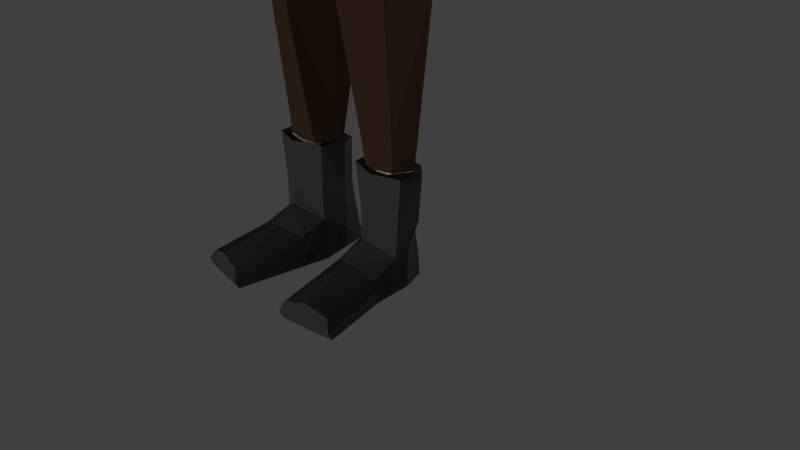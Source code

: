 # Source: tentara_belanda_6.blend  (saved by Blender 2.79.0; exported with 4.5.12 LTS)
import bpy
from mathutils import Matrix  # noqa: F401  (used for matrix-valued properties, if any)

bpy.ops.wm.read_factory_settings(use_empty=True)
scene = bpy.context.scene
scene.name = 'Scene'

# ---- collections
col_collection_1 = bpy.data.collections.new('Collection 1'); scene.collection.children.link(col_collection_1)

# ---- materials (node trees are filled in below, after node groups)
mat_material_012 = bpy.data.materials.new('Material.012')
mat_material_012.alpha_threshold = 0.0
mat_material_012.use_transparent_shadow = False
mat_material_012.roughness = 0.5
mat_material_013 = bpy.data.materials.new('Material.013')
mat_material_013.alpha_threshold = 0.0
mat_material_013.use_transparent_shadow = False
mat_material_013.diffuse_color = (0.5705, 0.2007, 0.0689, 1.0)
mat_material_013.roughness = 0.5
mat_material_003 = bpy.data.materials.new('Material.003')
mat_material_003.alpha_threshold = 0.0
mat_material_003.use_transparent_shadow = False
mat_material_003.diffuse_color = (0.07658, 0.06588, 0.03207, 1.0)
mat_material_003.roughness = 0.5
mat_material_011 = bpy.data.materials.new('Material.011')
mat_material_011.alpha_threshold = 0.0
mat_material_011.use_transparent_shadow = False
mat_material_011.diffuse_color = (0.02539, 0.02539, 0.02539, 1.0)
mat_material_011.roughness = 0.5
mat_material_001 = bpy.data.materials.new('Material.001')
mat_material_001.alpha_threshold = 0.0
mat_material_001.use_transparent_shadow = False
mat_material_001.diffuse_color = (1.0, 0.3888, 0.0762, 1.0)
mat_material_001.roughness = 0.5
mat_cream = bpy.data.materials.new('cream')
mat_cream.alpha_threshold = 0.0
mat_cream.use_transparent_shadow = False
mat_cream.diffuse_color = (1.0, 0.8051, 0.513, 1.0)
mat_cream.roughness = 0.5
mat_material_002 = bpy.data.materials.new('Material.002')
mat_material_002.alpha_threshold = 0.0
mat_material_002.use_transparent_shadow = False
mat_material_002.diffuse_color = (0.0578, 0.0578, 0.0578, 1.0)
mat_material_002.specular_color = (0.03522, 0.03522, 0.03522)
mat_material_002.roughness = 0.5
mat_material_006 = bpy.data.materials.new('Material.006')
mat_material_006.alpha_threshold = 0.0
mat_material_006.use_transparent_shadow = False
mat_material_006.diffuse_color = (0.3712, 0.2789, 0.1119, 1.0)
mat_material_006.roughness = 0.5
mat_material_004 = bpy.data.materials.new('Material.004')
mat_material_004.alpha_threshold = 0.0
mat_material_004.use_transparent_shadow = False
mat_material_004.diffuse_color = (0.05613, 0.02843, 0.016, 1.0)
mat_material_004.roughness = 0.5
mat_material_005 = bpy.data.materials.new('Material.005')
mat_material_005.alpha_threshold = 0.0
mat_material_005.use_transparent_shadow = False
mat_material_005.diffuse_color = (0.01002, 0.01002, 0.01002, 1.0)
mat_material_005.roughness = 0.5
mat_material_008 = bpy.data.materials.new('Material.008')
mat_material_008.alpha_threshold = 0.0
mat_material_008.use_transparent_shadow = False
mat_material_008.diffuse_color = (0.7743, 0.5777, 0.2253, 1.0)
mat_material_008.roughness = 0.5
mat_material_007 = bpy.data.materials.new('Material.007')
mat_material_007.alpha_threshold = 0.0
mat_material_007.use_transparent_shadow = False
mat_material_007.diffuse_color = (0.2016, 0.1559, 0.07036, 1.0)
mat_material_007.roughness = 0.5
mat_material_010 = bpy.data.materials.new('Material.010')
mat_material_010.alpha_threshold = 0.0
mat_material_010.use_transparent_shadow = False
mat_material_010.diffuse_color = (0.214, 0.1328, 0.07318, 1.0)
mat_material_010.roughness = 0.5
mat_material_009 = bpy.data.materials.new('Material.009')
mat_material_009.alpha_threshold = 0.0
mat_material_009.use_transparent_shadow = False
mat_material_009.roughness = 0.5

# ---- material node trees

# ---- world
world_world = bpy.data.worlds.new('World'); scene.world = world_world
world_world.color = (0.05088, 0.05088, 0.05088)
world_world.use_sun_shadow = False
world_world.sun_shadow_jitter_overblur = 0.0
world_world.cycles.sampling_method = 'MANUAL'

# ---- cameras
cam_camera = bpy.data.cameras.new('Camera')
cam_camera.clip_end = 100.0
cam_camera.lens = 35.0
cam_camera.sensor_width = 32.0
cam_camera.sensor_height = 18.0
cam_camera.ortho_scale = 7.314
cam_camera.dof.focus_distance = 0.0
cam_camera.dof.aperture_fstop = 128.0

# ---- lights
light_sun_001 = bpy.data.lights.new('Sun.001', 'SUN')
light_sun_001.transmission_factor = 0.0
light_sun_001.angle = 0.1993
light_sun_001.energy = 1.0
light_sun_001.shadow_buffer_clip_start = 0.5
light_sun_001.shadow_soft_size = 0.1
light_sun_001.shadow_cascade_max_distance = 1000.0
light_sun = bpy.data.lights.new('Sun', 'SUN')
light_sun.transmission_factor = 0.0
light_sun.angle = 0.1993
light_sun.energy = 1.0
light_sun.shadow_buffer_clip_start = 0.5
light_sun.shadow_soft_size = 0.1
light_sun.shadow_cascade_max_distance = 1000.0
light_lamp = bpy.data.lights.new('Lamp', 'POINT')
light_lamp.transmission_factor = 0.0
light_lamp.cutoff_distance = 30.0
light_lamp.energy = 100.0
light_lamp.shadow_buffer_clip_start = 1.001
light_lamp.shadow_soft_size = 0.1
light_lamp.shadow_maximum_resolution = 0.006
light_lamp.use_absolute_resolution = True

# ---- meshes
me_cube_002 = bpy.data.meshes.new('Cube.002')
me_cube_002.from_pydata([(0.15, 0.09113, -0.9383), (0.645, 0.1541, -2.407), (0.01831, 0.1001, -1.043), (0.04801, 0.1541, -2.401), (0.2447, 0.1163, -1.272), (0.002599, 0.1163, -1.323), (0.1059, 0.1045, -0.8783), (0.009019, 0.1045, -0.9548), (-0.0254, 0.0952, -0.5611), (-0.1111, 0.0952, -0.6168), (-0.03847, 0.1114, -0.4072), (-0.1976, 0.07248, -0.556), (-0.0944, 0.04518, 1.297), (-0.2425, 0.06971, 1.286), (-0.1351, 0.04586, 2.622), (-0.233, 0.06059, 2.617), (-0.1377, 0.04126, 3.042), (-0.229, 0.0453, 3.039), (-0.1829, 0.03879, 3.913), (-0.2541, 0.03952, 3.91), (-0.1816, 0.02012, 3.928), (-0.2468, 0.02012, 3.927), (-0.1901, 0.02012, 4.449), (-0.2553, 0.02012, 4.448), (0.09142, 0.0895, -0.9774), (0.3576, 0.1323, -2.404), (0.117, 0.1049, -1.265), (0.05772, 0.09637, -0.9154), (-0.05777, 0.08961, -0.572), (-0.1259, 0.1173, -0.4066), (-0.1526, 0.07757, 1.289), (-0.1757, 0.06373, 2.62), (-0.1839, 0.06167, 3.04), (-0.2142, 0.03687, 3.928), (-0.214, 0.04971, 3.912), (-0.2227, 0.03687, 4.448), (-0.2097, 0.06759, 0.6022), (-0.0515, 0.07959, 0.548), (-0.1563, 0.1087, 0.5753), (-0.2448, 0.07005, 0.6429), (-0.1449, 0.08548, 0.6472), (-0.07339, 0.07115, 0.6432), (-0.2298, 0.02059, -0.5761), (-0.2182, 0.02905, 0.6106), (-0.2766, 0.04371, 0.6451), (-0.2701, 0.04017, -0.5753), (-0.251, 0.0443, 0.6029), (-0.2443, 0.03121, -0.5868), (-0.2701, 0.03197, -0.5857), (-0.223, 0.008491, -0.5708), (-0.295, 0.02805, -0.5761), (-0.2782, 0.02986, 0.6055), (-0.2283, 0.01957, -0.588), (-0.2871, 0.02133, -0.5856), (-0.213, 0.03039, -0.5916), (-0.3055, 0.02988, -0.5895), (-0.2406, 0.05013, -0.5906), (-0.2809, 0.05211, -0.5895), (-0.2145, 0.0407, -0.6083), (-0.305, 0.04087, -0.6069), (-0.2421, 0.05605, -0.6068), (-0.2807, 0.05821, -0.6064), (-0.2443, 0.02341, -0.576), (-0.2695, 0.0281, -0.5777), (-0.2281, 0.01441, -0.5775), (-0.2874, 0.01909, -0.5771), (-0.1494, 0.08366, -0.5946), (-0.2622, 0.03954, -0.1216), (-0.2274, 0.02281, -0.1235), (-0.2862, 0.02737, -0.1226), (-0.2884, 0.02754, -0.2341), (-0.2642, 0.03971, -0.2343), (-0.228, 0.02223, -0.2328), (-0.2929, 0.03134, -0.2346), (-0.2908, 0.03123, -0.1204), (-0.2639, 0.04451, -0.1219), (-0.2412, 0.03627, -0.1211), (-0.2656, 0.04454, -0.2349), (-0.2422, 0.03601, -0.2337), (-0.2908, 0.02718, -0.3764), (-0.2667, 0.03915, -0.3783), (-0.229, 0.02082, -0.3787), (-0.2697, 0.03938, -0.5482), (-0.2941, 0.02744, -0.5491), (-0.2299, 0.02002, -0.5476), (-0.2981, 0.03377, -0.5462), (-0.2948, 0.03359, -0.3776), (-0.2253, 0.0287, -0.3793), (-0.2658, 0.04768, -0.378), (-0.2689, 0.04791, -0.5478), (-0.2262, 0.02789, -0.5482), (-0.2803, 0.02702, 0.2514), (-0.2566, 0.03923, 0.2524), (-0.2247, 0.02396, 0.2499), (-0.2839, 0.03016, 0.2525), (-0.2563, 0.0446, 0.2528), (-0.2208, 0.02795, 0.2511), (-0.2133, 0.0473, 0.6058), (-0.2808, 0.03784, 0.6066), (-0.2476, 0.05358, 0.6044), (-0.02637, 0.02387, 0.5365), (-0.0134, 0.02387, -0.4062), (-0.01514, 0.02387, -0.2072), (0.03751, 0.01177, -0.4146), (0.102, 0.01233, -0.3821), (0.1127, 0.01319, -0.2862), (0.06853, 0.01622, -0.2269), (0.0007925, 0.01851, -0.2041), (-0.008343, 0.02168, -0.2063), (-0.01417, 0.02387, -0.2976), (0.08195, 0.01561, -0.3489), (0.09927, 0.005391, -0.3378), (0.05113, 0.01931, -0.3508), (0.01377, 0.02055, -0.3417), (-0.2373, 0.06479, 1.881), (-0.244, 0.06993, 0.8789), (-0.1545, 0.07169, 1.874), (-0.1476, 0.0827, 0.8731), (-0.1982, 0.07702, 0.8483), (-0.2015, 0.06763, 1.885), (-0.1809, 0.07103, 1.276), (-0.2207, 0.06555, 1.273), (-0.2217, 0.0657, 0.989), (-0.2161, 0.06124, 1.778), (-0.1774, 0.07461, 0.9852), (-0.1813, 0.06606, 1.773), (-0.1986, 0.07064, 0.9525), (-0.1994, 0.06322, 1.809), (-0.1182, 0.0229, 2.622), (-0.07689, 0.03042, 1.296), (-0.2567, 0.03031, 2.617), (-0.2697, 0.03179, 1.289), (-0.07821, 0.06518, 0.7933), (-0.05828, 0.02891, 0.8552), (-0.2901, 0.02445, 1.296), (-0.2867, 0.02376, 2.613), (0.15, -0.09116, -0.9383), (0.645, -0.1541, -2.407), (0.01831, -0.1001, -1.043), (0.04801, -0.1541, -2.401), (0.1997, -1.508e-05, -0.8863), (0.7063, -1.493e-05, -2.408), (-0.03923, -1.502e-05, -1.042), (0.009008, -1.484e-05, -2.4), (0.2447, -0.1163, -1.272), (0.002599, -0.1163, -1.323), (-0.04899, -1.496e-05, -1.323), (0.2827, -1.502e-05, -1.238), (0.1059, -0.1046, -0.8783), (0.009019, -0.1046, -0.9548), (0.1629, -1.508e-05, -0.832), (-0.04713, -1.502e-05, -0.9707), (-0.0254, -0.09523, -0.5611), (-0.1111, -0.09523, -0.6168), (0.02818, -1.508e-05, -0.5275), (-0.1577, -1.505e-05, -0.6164), (-0.03847, -0.1114, -0.4072), (-0.1976, -0.07251, -0.556), (-0.009615, -1.511e-05, -0.4109), (-0.2199, -1.505e-05, -0.568), (-0.0944, -0.04521, 1.297), (-0.2425, -0.06975, 1.286), (-0.0408, -1.532e-05, 1.296), (-0.2924, -1.529e-05, 1.291), (-0.1351, -0.0459, 2.622), (-0.233, -0.06062, 2.617), (-0.1014, -1.55e-05, 2.621), (-0.2805, -1.547e-05, 2.618), (-0.1377, -0.04129, 3.042), (-0.229, -0.04533, 3.039), (-0.1139, -1.556e-05, 3.042), (-0.2693, -1.553e-05, 3.039), (-0.1829, -0.03882, 3.913), (-0.2541, -0.03955, 3.91), (-0.164, -1.568e-05, 3.913), (-0.2706, -1.565e-05, 3.91), (-0.1816, -0.02015, 3.928), (-0.2468, -0.02015, 3.927), (-0.1816, -1.568e-05, 3.928), (-0.2468, -1.565e-05, 3.927), (-0.1901, -0.02015, 4.449), (-0.2553, -0.02015, 4.448), (-0.1901, -1.574e-05, 4.449), (-0.2553, -1.574e-05, 4.448), (0.09142, -0.08954, -0.9774), (0.3576, -0.1323, -2.404), (0.3576, -1.49e-05, -2.404), (0.117, -0.1049, -1.265), (0.05772, -0.0964, -0.9154), (-0.05777, -0.08964, -0.572), (-0.1259, -0.1173, -0.4066), (-0.1526, -0.0776, 1.289), (-0.1757, -0.06376, 2.62), (-0.1839, -0.0617, 3.04), (-0.2142, -0.0369, 3.928), (-0.214, -0.04974, 3.912), (-0.2227, -0.0369, 4.448), (-0.2227, -1.574e-05, 4.448), (-0.02247, -1.523e-05, 0.5252), (-0.2097, -0.06762, 0.6022), (-0.0515, -0.07962, 0.548), (-0.1563, -0.1087, 0.5753), (-0.2448, -0.07008, 0.6429), (-0.2919, -1.52e-05, 0.6467), (-0.1449, -0.08551, 0.6472), (-0.02681, -1.526e-05, 0.636), (-0.07339, -0.07118, 0.6432), (-0.2298, -0.02062, -0.5761), (-0.2182, -0.02908, 0.6106), (-0.2766, -0.04374, 0.6451), (-0.2701, -0.0402, -0.5753), (-0.311, -1.502e-05, -0.5765), (-0.2848, -1.52e-05, 0.6105), (-0.251, -0.04433, 0.6029), (-0.2443, -0.03124, -0.5868), (-0.2311, -1.505e-05, -0.5878), (-0.2701, -0.032, -0.5857), (-0.2949, -1.502e-05, -0.5859), (-0.223, -0.008522, -0.5708), (-0.295, -0.02808, -0.5761), (-0.2782, -0.02989, 0.6055), (-0.2283, -0.0196, -0.588), (-0.2871, -0.02136, -0.5856), (-0.213, -0.03042, -0.5916), (-0.2036, -1.505e-05, -0.5929), (-0.3055, -0.02991, -0.5895), (-0.3218, -1.502e-05, -0.5909), (-0.2406, -0.05016, -0.5906), (-0.2809, -0.05214, -0.5895), (-0.2145, -0.04073, -0.6083), (-0.2032, -1.505e-05, -0.6075), (-0.305, -0.0409, -0.6069), (-0.3217, -1.502e-05, -0.6059), (-0.2421, -0.05608, -0.6068), (-0.2807, -0.05824, -0.6064), (-0.2257, -1.505e-05, -0.5756), (-0.2443, -0.02344, -0.576), (-0.2695, -0.02813, -0.5777), (-0.2949, -1.505e-05, -0.578), (-0.2281, -0.01444, -0.5775), (-0.2874, -0.01912, -0.5771), (-0.1494, -0.08369, -0.5946), (-0.297, -1.511e-05, -0.1221), (-0.2622, -0.03957, -0.1216), (-0.2274, -0.02284, -0.1235), (-0.2862, -0.0274, -0.1226), (-0.3006, -1.508e-05, -0.2339), (-0.2884, -0.02757, -0.2341), (-0.2642, -0.03974, -0.2343), (-0.228, -0.02226, -0.2328), (-0.3063, -1.508e-05, -0.2355), (-0.3037, -1.511e-05, -0.1228), (-0.2929, -0.03137, -0.2346), (-0.2908, -0.03126, -0.1204), (-0.2639, -0.04454, -0.1219), (-0.2412, -0.0363, -0.1211), (-0.2656, -0.04457, -0.2349), (-0.2422, -0.03604, -0.2337), (-0.2908, -0.02721, -0.3764), (-0.3044, -1.508e-05, -0.3763), (-0.2667, -0.03918, -0.3783), (-0.229, -0.02085, -0.3787), (-0.3096, -1.505e-05, -0.5471), (-0.2697, -0.03941, -0.5482), (-0.2941, -0.02747, -0.5491), (-0.2299, -0.02005, -0.5476), (-0.2981, -0.0338, -0.5462), (-0.2948, -0.03362, -0.3776), (-0.3152, -1.505e-05, -0.5429), (-0.31, -1.508e-05, -0.3761), (-0.2253, -0.02873, -0.3793), (-0.2658, -0.04771, -0.378), (-0.2689, -0.04794, -0.5478), (-0.2262, -0.02792, -0.5482), (-0.2882, -1.514e-05, 0.2532), (-0.2803, -0.02705, 0.2514), (-0.2566, -0.03926, 0.2524), (-0.2247, -0.02399, 0.2499), (-0.2931, -1.514e-05, 0.2548), (-0.2839, -0.03019, 0.2525), (-0.2563, -0.04463, 0.2528), (-0.2208, -0.02798, 0.2511), (-0.2133, -0.04733, 0.6058), (-0.2922, -1.52e-05, 0.6103), (-0.2808, -0.03787, 0.6066), (-0.2476, -0.05361, 0.6044), (-0.02637, -0.0239, 0.5365), (-0.0134, -0.0239, -0.4062), (-0.01134, -1.514e-05, -0.2058), (-0.01514, -0.0239, -0.2072), (0.04077, -1.511e-05, -0.4182), (0.03751, -0.0118, -0.4146), (0.1059, -1.514e-05, -0.3821), (0.102, -0.01236, -0.3821), (0.1165, -1.514e-05, -0.2862), (0.1127, -0.01322, -0.2862), (0.07236, -1.514e-05, -0.227), (0.06853, -0.01625, -0.2269), (0.005403, -1.514e-05, -0.2024), (0.0007925, -0.01854, -0.2041), (-0.004486, -1.514e-05, -0.2038), (-0.008343, -0.02171, -0.2063), (-0.0105, -1.511e-05, -0.3106), (-0.01417, -0.0239, -0.2976), (0.08581, -1.514e-05, -0.3499), (0.08195, -0.01564, -0.3489), (0.1023, -1.514e-05, -0.3355), (0.09927, -0.005421, -0.3378), (0.04963, -1.511e-05, -0.3527), (0.05113, -0.01934, -0.3508), (0.01376, -1.511e-05, -0.3433), (0.01377, -0.02058, -0.3417), (-0.2373, -0.06482, 1.881), (-0.244, -0.06996, 0.8789), (-0.1545, -0.07172, 1.874), (-0.1476, -0.08273, 0.8731), (-0.1982, -0.07705, 0.8483), (-0.2015, -0.06766, 1.885), (-0.1809, -0.07106, 1.276), (-0.2207, -0.06558, 1.273), (-0.2217, -0.06573, 0.989), (-0.2161, -0.06127, 1.778), (-0.1774, -0.07464, 0.9852), (-0.1813, -0.06609, 1.773), (-0.1986, -0.07067, 0.9525), (-0.1994, -0.06325, 1.809), (-0.1182, -0.02293, 2.622), (-0.07689, -0.03045, 1.296), (-0.2567, -0.03034, 2.617), (-0.2697, -0.03182, 1.289), (-0.07821, -0.06522, 0.7933), (-0.05828, -0.02894, 0.8552), (-0.2901, -0.02448, 1.296), (-0.3007, -1.529e-05, 1.297), (-0.2867, -0.02379, 2.613), (-0.2978, -1.547e-05, 2.613)], [], [(186, 143, 3), (186, 3, 25), (26, 4, 1), (26, 1, 25), (2, 142, 151), (2, 151, 7), (5, 3, 143), (5, 143, 146), (4, 147, 141), (4, 141, 1), (0, 140, 147), (0, 147, 4), (2, 5, 146), (2, 146, 142), (24, 0, 4), (24, 4, 26), (150, 6, 8), (150, 8, 154), (24, 2, 7), (24, 7, 27), (140, 0, 6), (140, 6, 150), (158, 154, 8), (8, 10, 101), (8, 101, 158), (7, 151, 155), (7, 155, 9), (27, 7, 9), (27, 9, 28), (117, 40, 39), (39, 115, 118), (39, 118, 117), (66, 9, 155), (155, 159, 49), (49, 42, 66), (155, 49, 66), (29, 28, 9), (9, 66, 11), (9, 11, 29), (114, 13, 131), (131, 130, 15), (131, 15, 114), (205, 41, 132), (133, 129, 162), (205, 132, 133), (205, 133, 162), (115, 39, 44), (44, 203, 163), (163, 131, 13), (13, 115, 44), (44, 163, 13), (17, 15, 130), (130, 167, 171), (130, 171, 17), (116, 30, 120), (116, 120, 125), (162, 129, 128), (162, 128, 166), (170, 16, 18), (170, 18, 174), (31, 15, 17), (31, 17, 32), (170, 166, 128), (128, 14, 16), (128, 16, 170), (174, 18, 20), (174, 20, 178), (17, 171, 175), (17, 175, 19), (32, 17, 19), (32, 19, 34), (178, 20, 22), (178, 22, 182), (19, 175, 179), (19, 179, 21), (34, 19, 21), (34, 21, 33), (35, 23, 183), (35, 183, 197), (21, 179, 183), (21, 183, 23), (33, 21, 23), (33, 23, 35), (20, 33, 35), (20, 35, 22), (22, 35, 197), (22, 197, 182), (18, 34, 33), (18, 33, 20), (16, 32, 34), (16, 34, 18), (14, 31, 32), (14, 32, 16), (14, 12, 30), (116, 31, 14), (30, 116, 14), (8, 28, 29), (8, 29, 10), (132, 41, 40), (117, 30, 12), (132, 40, 117), (117, 12, 132), (6, 27, 28), (6, 28, 8), (0, 24, 27), (0, 27, 6), (2, 24, 26), (2, 26, 5), (5, 26, 25), (5, 25, 3), (141, 186, 25), (141, 25, 1), (10, 29, 38), (10, 38, 37), (36, 11, 42), (42, 84, 81), (42, 81, 72), (97, 36, 42), (96, 43, 97), (68, 93, 96), (42, 72, 68), (96, 97, 42), (42, 68, 96), (302, 109, 102), (302, 102, 288), (29, 11, 36), (29, 36, 38), (37, 38, 40), (37, 40, 41), (283, 203, 44), (283, 44, 98), (205, 198, 100), (100, 37, 41), (100, 41, 205), (38, 36, 39), (38, 39, 40), (93, 68, 67), (93, 67, 92), (91, 69, 242), (91, 242, 274), (99, 46, 51), (99, 51, 98), (63, 62, 47), (63, 47, 48), (48, 47, 56), (48, 56, 57), (65, 63, 48), (65, 48, 53), (64, 235, 215), (64, 215, 52), (62, 64, 52), (62, 52, 47), (238, 65, 53), (238, 53, 217), (53, 48, 57), (53, 57, 55), (97, 99, 39), (97, 39, 36), (92, 67, 69), (92, 69, 91), (57, 56, 60), (57, 60, 61), (56, 54, 58), (56, 58, 60), (52, 215, 224), (52, 224, 54), (47, 52, 54), (47, 54, 56), (217, 53, 55), (217, 55, 226), (58, 230, 232), (58, 232, 59), (60, 58, 59), (60, 59, 61), (54, 224, 230), (54, 230, 58), (55, 57, 61), (55, 61, 59), (226, 55, 59), (226, 59, 232), (211, 50, 65), (211, 65, 238), (42, 49, 64), (42, 64, 62), (49, 159, 235), (49, 235, 64), (50, 45, 63), (50, 63, 65), (45, 42, 62), (45, 62, 63), (66, 42, 11), (74, 75, 77), (74, 77, 73), (68, 72, 78), (68, 78, 76), (71, 70, 73), (71, 73, 77), (242, 69, 74), (242, 74, 251), (71, 72, 81), (71, 81, 80), (70, 71, 80), (70, 80, 79), (246, 70, 79), (246, 79, 259), (251, 74, 73), (251, 73, 250), (75, 76, 78), (75, 78, 77), (67, 68, 76), (67, 76, 75), (69, 67, 75), (69, 75, 74), (70, 246, 250), (70, 250, 73), (72, 71, 77), (72, 77, 78), (80, 81, 87), (80, 87, 88), (82, 83, 85), (82, 85, 89), (84, 82, 89), (84, 89, 90), (83, 82, 45), (83, 45, 50), (262, 83, 50), (262, 50, 211), (82, 84, 42), (82, 42, 45), (269, 86, 85), (269, 85, 268), (88, 87, 90), (88, 90, 89), (86, 88, 89), (86, 89, 85), (83, 262, 268), (83, 268, 85), (81, 84, 90), (81, 90, 87), (79, 80, 88), (79, 88, 86), (259, 79, 86), (259, 86, 269), (95, 92, 91), (95, 91, 94), (94, 91, 274), (94, 274, 278), (96, 93, 92), (96, 92, 95), (43, 96, 95), (43, 95, 46), (51, 94, 278), (51, 278, 212), (46, 95, 94), (46, 94, 51), (43, 46, 99), (43, 99, 97), (39, 99, 98), (39, 98, 44), (212, 283, 98), (212, 98, 51), (101, 158, 290), (101, 290, 103), (37, 100, 102), (102, 109, 101), (101, 10, 37), (102, 101, 37), (288, 102, 100), (288, 100, 198), (103, 290, 292), (103, 292, 104), (104, 292, 294), (104, 294, 105), (105, 294, 296), (105, 296, 106), (106, 296, 298), (106, 298, 107), (107, 298, 300), (107, 300, 108), (102, 108, 300), (102, 300, 288), (158, 101, 109), (158, 109, 302), (308, 112, 110), (308, 110, 304), (304, 110, 111), (304, 111, 306), (310, 113, 112), (310, 112, 308), (302, 109, 113), (302, 113, 310), (118, 115, 122), (118, 122, 126), (31, 116, 119), (119, 114, 15), (119, 15, 31), (125, 120, 121), (121, 123, 127), (121, 127, 125), (120, 124, 126), (126, 122, 121), (126, 121, 120), (114, 119, 127), (114, 127, 123), (13, 114, 123), (13, 123, 121), (117, 118, 126), (117, 126, 124), (30, 117, 124), (30, 124, 120), (115, 13, 121), (115, 121, 122), (119, 116, 125), (119, 125, 127), (129, 133, 132), (129, 132, 12), (128, 129, 12), (128, 12, 14), (167, 130, 135), (167, 135, 335), (135, 134, 333), (135, 333, 335), (130, 131, 134), (130, 134, 135), (131, 163, 333), (131, 333, 134), (186, 185, 139), (186, 139, 143), (187, 185, 137), (187, 137, 144), (138, 149, 151), (138, 151, 142), (145, 146, 143), (145, 143, 139), (144, 137, 141), (144, 141, 147), (136, 144, 147), (136, 147, 140), (138, 142, 146), (138, 146, 145), (184, 187, 144), (184, 144, 136), (150, 154, 152), (150, 152, 148), (184, 188, 149), (184, 149, 138), (140, 150, 148), (140, 148, 136), (152, 154, 158), (287, 156, 152), (158, 287, 152), (149, 153, 155), (149, 155, 151), (188, 189, 153), (188, 153, 149), (202, 204, 315), (316, 313, 202), (315, 316, 202), (155, 153, 241), (241, 207, 218), (218, 159, 155), (241, 218, 155), (153, 189, 190), (190, 157, 241), (190, 241, 153), (329, 161, 312), (312, 165, 328), (312, 328, 329), (205, 162, 327), (331, 330, 206), (205, 327, 331), (205, 331, 206), (209, 202, 313), (313, 161, 329), (329, 163, 203), (203, 209, 313), (313, 329, 203), (328, 165, 169), (169, 171, 167), (169, 167, 328), (314, 323, 318), (314, 318, 191), (162, 166, 326), (162, 326, 327), (170, 174, 172), (170, 172, 168), (192, 193, 169), (192, 169, 165), (326, 166, 170), (170, 168, 164), (170, 164, 326), (174, 178, 176), (174, 176, 172), (169, 173, 175), (169, 175, 171), (193, 195, 173), (193, 173, 169), (178, 182, 180), (178, 180, 176), (173, 177, 179), (173, 179, 175), (195, 194, 177), (195, 177, 173), (196, 197, 183), (196, 183, 181), (177, 181, 183), (177, 183, 179), (194, 196, 181), (194, 181, 177), (176, 180, 196), (176, 196, 194), (180, 182, 197), (180, 197, 196), (172, 176, 194), (172, 194, 195), (168, 172, 195), (168, 195, 193), (164, 168, 193), (164, 193, 192), (191, 160, 164), (164, 192, 314), (164, 314, 191), (152, 156, 190), (152, 190, 189), (204, 206, 330), (330, 160, 191), (315, 204, 330), (330, 191, 315), (148, 152, 189), (148, 189, 188), (136, 148, 188), (136, 188, 184), (138, 145, 187), (138, 187, 184), (145, 139, 185), (145, 185, 187), (141, 137, 185), (141, 185, 186), (156, 200, 201), (156, 201, 190), (207, 157, 199), (282, 208, 281), (207, 199, 282), (261, 265, 207), (249, 261, 207), (207, 282, 281), (281, 277, 244), (244, 249, 207), (281, 244, 207), (302, 288, 289), (302, 289, 303), (190, 201, 199), (190, 199, 157), (200, 206, 204), (200, 204, 201), (283, 284, 209), (283, 209, 203), (286, 198, 205), (205, 206, 200), (205, 200, 286), (201, 204, 202), (201, 202, 199), (277, 276, 243), (277, 243, 244), (275, 274, 242), (275, 242, 245), (285, 284, 220), (285, 220, 213), (237, 216, 214), (237, 214, 236), (216, 228, 227), (216, 227, 214), (240, 222, 216), (240, 216, 237), (239, 221, 215), (239, 215, 235), (236, 214, 221), (236, 221, 239), (238, 217, 222), (238, 222, 240), (222, 225, 228), (222, 228, 216), (282, 199, 202), (282, 202, 285), (276, 275, 245), (276, 245, 243), (228, 234, 233), (228, 233, 227), (227, 233, 229), (227, 229, 223), (221, 223, 224), (221, 224, 215), (214, 227, 223), (214, 223, 221), (217, 226, 225), (217, 225, 222), (229, 231, 232), (229, 232, 230), (233, 234, 231), (233, 231, 229), (223, 229, 230), (223, 230, 224), (225, 231, 234), (225, 234, 228), (226, 232, 231), (226, 231, 225), (211, 238, 240), (211, 240, 219), (207, 236, 239), (207, 239, 218), (218, 239, 235), (218, 235, 159), (219, 240, 237), (219, 237, 210), (210, 237, 236), (210, 236, 207), (241, 157, 207), (253, 252, 256), (253, 256, 254), (244, 255, 257), (244, 257, 249), (248, 256, 252), (248, 252, 247), (242, 251, 253), (242, 253, 245), (248, 260, 261), (248, 261, 249), (247, 258, 260), (247, 260, 248), (246, 259, 258), (246, 258, 247), (251, 250, 252), (251, 252, 253), (254, 256, 257), (254, 257, 255), (243, 254, 255), (243, 255, 244), (245, 253, 254), (245, 254, 243), (247, 252, 250), (247, 250, 246), (249, 257, 256), (249, 256, 248), (260, 271, 270), (260, 270, 261), (263, 272, 266), (263, 266, 264), (265, 273, 272), (265, 272, 263), (264, 219, 210), (264, 210, 263), (262, 211, 219), (262, 219, 264), (263, 210, 207), (263, 207, 265), (269, 268, 266), (269, 266, 267), (271, 272, 273), (271, 273, 270), (267, 266, 272), (267, 272, 271), (264, 266, 268), (264, 268, 262), (261, 270, 273), (261, 273, 265), (258, 267, 271), (258, 271, 260), (259, 269, 267), (259, 267, 258), (280, 279, 275), (280, 275, 276), (279, 278, 274), (279, 274, 275), (281, 280, 276), (281, 276, 277), (208, 213, 280), (208, 280, 281), (220, 212, 278), (220, 278, 279), (213, 220, 279), (213, 279, 280), (208, 282, 285), (208, 285, 213), (202, 209, 284), (202, 284, 285), (212, 220, 284), (212, 284, 283), (287, 291, 290), (287, 290, 158), (289, 286, 200), (200, 156, 287), (287, 303, 289), (200, 287, 289), (288, 198, 286), (288, 286, 289), (291, 293, 292), (291, 292, 290), (293, 295, 294), (293, 294, 292), (295, 297, 296), (295, 296, 294), (297, 299, 298), (297, 298, 296), (299, 301, 300), (299, 300, 298), (289, 288, 300), (289, 300, 301), (158, 302, 303), (158, 303, 287), (308, 304, 305), (308, 305, 309), (304, 306, 307), (304, 307, 305), (310, 308, 309), (310, 309, 311), (302, 310, 311), (302, 311, 303), (316, 324, 320), (316, 320, 313), (317, 314, 192), (192, 165, 312), (192, 312, 317), (319, 318, 323), (323, 325, 321), (323, 321, 319), (324, 322, 318), (318, 319, 320), (318, 320, 324), (312, 321, 325), (312, 325, 317), (161, 319, 321), (161, 321, 312), (315, 322, 324), (315, 324, 316), (191, 318, 322), (191, 322, 315), (313, 320, 319), (313, 319, 161), (317, 325, 323), (317, 323, 314), (327, 160, 330), (327, 330, 331), (326, 164, 160), (326, 160, 327), (167, 335, 334), (167, 334, 328), (334, 335, 333), (334, 333, 332), (328, 334, 332), (328, 332, 329), (329, 332, 333), (329, 333, 163)])
me_cube_002.polygons.foreach_set('material_index', [1, 1, 1, 1, 1, 1, 1, 1, 1, 1, 1, 1, 1, 1, 1, 1, 1, 1, 1, 1, 1, 1, 1, 1, 1, 1, 1, 1, 1, 1, 1, 1, 1, 1, 1, 1, 1, 1, 1, 1, 1, 1, 1, 1, 1, 1, 1, 1, 0, 1, 1, 1, 1, 1, 1, 1, 1, 1, 1, 1, 1, 1, 1, 1, 1, 0, 0, 1, 1, 1, 1, 0, 0, 0, 0, 0, 0, 0, 0, 0, 0, 0, 0, 0, 0, 0, 0, 0, 0, 1, 1, 1, 1, 1, 1, 1, 1, 1, 1, 1, 1, 1, 1, 1, 1, 1, 1, 1, 1, 1, 1, 1, 1, 1, 1, 0, 0, 1, 0, 1, 0, 1, 0, 0, 0, 1, 1, 1, 1, 0, 0, 0, 0, 1, 1, 1, 0, 0, 0, 0, 0, 0, 0, 0, 0, 0, 0, 0, 0, 0, 0, 0, 0, 0, 0, 0, 0, 0, 0, 0, 0, 0, 0, 0, 0, 0, 0, 0, 0, 0, 0, 0, 0, 0, 0, 0, 0, 0, 0, 0, 0, 0, 0, 0, 0, 0, 0, 0, 0, 0, 1, 0, 0, 0, 0, 0, 0, 0, 0, 0, 0, 0, 0, 0, 0, 0, 0, 0, 0, 0, 0, 0, 0, 0, 0, 0, 0, 0, 0, 0, 0, 0, 0, 0, 0, 0, 0, 0, 0, 0, 0, 0, 0, 0, 0, 0, 0, 0, 0, 0, 0, 0, 0, 0, 0, 0, 0, 0, 0, 0, 0, 0, 0, 0, 0, 0, 0, 0, 0, 0, 0, 0, 0, 1, 0, 1, 1, 1, 1, 0, 0, 0, 0, 0, 0, 0, 0, 0, 0, 0, 0, 0, 0, 0, 0, 0, 0, 0, 0, 0, 0, 1, 1, 1, 1, 1, 1, 1, 1, 1, 1, 1, 1, 1, 1, 1, 1, 1, 1, 1, 1, 1, 1, 1, 1, 1, 1, 1, 0, 0, 1, 1, 1, 1, 0, 0, 1, 1, 1, 1, 1, 1, 1, 1, 1, 1, 1, 1, 1, 1, 1, 1, 1, 1, 1, 1, 1, 1, 1, 1, 1, 1, 1, 1, 1, 1, 1, 1, 1, 1, 1, 1, 1, 1, 1, 1, 1, 1, 1, 1, 1, 1, 1, 1, 1, 1, 1, 1, 1, 1, 1, 1, 1, 1, 1, 1, 1, 1, 1, 1, 1, 0, 0, 1, 1, 1, 1, 0, 0, 0, 0, 0, 0, 0, 0, 0, 0, 0, 0, 0, 0, 0, 0, 0, 0, 1, 1, 1, 1, 1, 1, 1, 1, 1, 1, 1, 1, 1, 1, 1, 1, 1, 1, 1, 1, 1, 1, 1, 1, 1, 1, 1, 1, 0, 0, 1, 0, 0, 0, 0, 0, 1, 1, 1, 1, 1, 1, 0, 1, 1, 1, 1, 0, 0, 0, 0, 0, 0, 0, 0, 0, 0, 0, 0, 0, 0, 0, 0, 0, 0, 0, 0, 1, 1, 0, 0, 0, 0, 0, 0, 0, 0, 0, 0, 0, 0, 0, 0, 0, 0, 0, 0, 0, 0, 0, 0, 0, 0, 0, 0, 0, 0, 0, 0, 0, 0, 1, 0, 0, 0, 0, 0, 0, 0, 0, 0, 0, 0, 0, 0, 0, 0, 0, 0, 0, 0, 0, 0, 0, 0, 0, 0, 0, 0, 0, 0, 0, 0, 0, 0, 0, 0, 0, 0, 0, 0, 0, 0, 0, 0, 0, 0, 0, 0, 0, 0, 0, 0, 0, 0, 0, 0, 0, 0, 0, 0, 0, 0, 0, 0, 0, 1, 0, 1, 1, 0, 0, 0, 0, 1, 1, 0, 1, 1, 1, 0, 0, 0, 0, 0, 0, 0, 0, 0, 0, 0, 0, 0, 0, 0, 0, 0, 0, 0, 0, 0, 0, 1, 1, 1, 1, 1, 1, 1, 1, 1, 1, 1, 1, 1, 1, 1, 1, 1, 1, 1, 1, 1, 1, 1, 1, 1, 1, 1, 1, 0, 1, 1, 1, 1, 0, 0])
me_cube_002.materials.append(mat_material_012)
me_cube_002.materials.append(mat_material_013)
me_cube_002.use_remesh_preserve_volume = False
me_cube_002.use_remesh_preserve_attributes = False
me_cube_002.use_mirror_vertex_groups = False
me_cube_002.update()
me_cylinder_001 = bpy.data.meshes.new('Cylinder.001')
me_cylinder_001.from_pydata([(0.8389, -1.959, 7.888), (0.2589, -2.035, 8.434), (-0.02673, -1.972, 8.371), (-0.9688, -1.765, 9.493), (0.264, -2.063, 8.031), (-1.21, -1.683, 9.851), (0.2594, -2.049, 8.034), (-1.181, -2.269, 13.11), (-0.9487, -0.4328, 13.3), (1.416, -0.6491, 12.13), (-0.858, -0.5216, 11.34), (1.508, -1.301, 12.16), (0.4493, -0.4453, 11.26), (-0.5073, -1.835, 13.73), (1.024, -0.3932, 11.67), (-0.5293, -1.307, 13.8), (-0.5193, -0.7366, 13.75), (-0.3548, -0.7843, 10.92), (-0.5355, -2.402, 13.34), (-0.6517, -2.688, 12.86), (-0.6492, -2.745, 12.56), (-1.339, -1.851, 11.57), (-1.015, -1.246, 11.13), (1.493, -1.295, 12.86), (-1.213, -2.424, 12.78), (0.9232, -0.7888, 11.18), (-1.221, -1.863, 13.33), (-1.446, -1.893, 12.85), (-1.198, -2.369, 12.0), (-1.386, -2.059, 11.89), (1.233, -1.454, 11.36), (1.292, -0.7081, 11.54), (-1.173, -0.7489, 13.36), (-1.443, -0.6982, 12.83), (-1.284, -1.296, 13.48), (-1.546, -1.295, 12.86), (-0.9767, -0.7888, 11.18), (-1.286, -1.454, 11.36), (-1.345, -0.7081, 11.54), (-1.469, -0.6491, 12.13), (-1.562, -1.301, 12.16), (-0.5028, -0.4453, 11.26), (0.5781, -0.135, 11.71), (-0.02673, -0.3951, 11.2), (-0.02673, -0.06082, 11.67), (1.162, -0.2722, 12.86), (0.4732, -0.3192, 13.45), (0.6571, -0.002788, 12.88), (-1.078, -0.3932, 11.67), (-0.6316, -0.135, 11.71), (-1.216, -0.2722, 12.86), (-0.5267, -0.3192, 13.45), (1.174, -0.2577, 12.24), (0.6854, 0.003321, 12.29), (-0.02673, -0.2579, 13.54), (-0.02673, 0.05862, 12.9), (-0.7106, -0.002788, 12.88), (-1.228, -0.2577, 12.24), (-0.7389, 0.003321, 12.29), (-0.02673, 0.08703, 12.29), (1.127, -2.269, 13.23), (0.8952, -0.4328, 13.3), (0.8045, -0.5216, 11.34), (0.4538, -1.835, 13.62), (-0.02673, -1.857, 13.82), (0.4758, -1.307, 13.8), (0.4659, -0.7366, 13.74), (-0.02673, -0.6844, 13.86), (0.3014, -0.7843, 10.92), (-0.02673, -0.6528, 10.9), (0.482, -2.402, 13.49), (0.5983, -2.688, 12.97), (-0.02673, -2.438, 13.57), (-0.02673, -2.803, 13.01), (0.5957, -2.745, 12.58), (-0.02673, -2.815, 12.64), (1.286, -1.851, 11.57), (0.9612, -1.246, 11.13), (1.159, -2.424, 12.78), (1.168, -1.863, 13.39), (1.393, -1.893, 12.74), (1.145, -2.369, 12.11), (1.272, -2.165, 11.95), (1.119, -0.7489, 13.48), (1.389, -0.6982, 12.83), (1.231, -1.296, 13.48), (1.255, -2.156, 11.95), (1.217, -1.453, 11.37), (1.27, -1.842, 11.58), (0.5882, -2.726, 12.58), (0.5242, -2.495, 11.49), (0.4659, -1.227, 10.88), (0.2974, -0.7889, 10.94), (0.4306, -1.641, 10.84), (0.8693, -1.725, 11.14), (0.9492, -1.245, 11.15), (0.9118, -0.7933, 11.2), (1.131, -2.355, 12.12), (0.9912, -2.214, 11.57), (0.402, -2.165, 10.98), (0.7383, -2.029, 11.19), (1.196, -1.754, 5.309), (1.091, -0.69, 5.309), (0.5983, -0.6239, 10.15), (0.1452, -2.009, 5.105), (0.145, -0.353, 5.105), (0.4736, -1.738, 10.03), (1.06, -0.636, 6.273), (1.075, -1.729, 6.273), (0.7121, -0.3822, 6.202), (0.2994, -1.982, 5.92), (0.9521, -1.55, 3.497), (0.912, -0.814, 3.497), (0.4258, -1.71, 3.385), (0.3477, -0.6542, 3.385), (0.8203, -1.4, 1.617), (0.7683, -0.9494, 1.602), (0.4469, -1.386, 1.649), (0.4898, -0.9196, 1.604), (0.2443, -0.6285, 4.113), (0.2916, -1.788, 4.113), (1.085, -1.641, 4.288), (1.008, -0.7631, 4.288), (1.444, -1.209, 5.309), (0.3775, -1.603, 10.54), (-0.02325, -1.176, 5.097), (0.7134, -1.182, 10.36), (-0.02325, -1.181, 5.105), (1.268, -1.182, 6.273), (1.219, -1.182, 3.495), (0.1962, -1.182, 3.385), (0.9915, -1.156, 1.649), (0.3799, -1.156, 1.649), (1.35, -1.19, 4.288), (0.0255, -1.208, 4.113), (4.06, -1.472, 6.495), (3.887, -1.687, 6.503), (3.964, -1.163, 6.304), (3.827, -1.132, 6.241), (3.79, -1.921, 6.279), (3.723, -1.409, 6.166), (4.182, -1.515, 6.041), (4.054, -1.901, 6.045), (4.137, -1.134, 5.985), (3.967, -1.089, 5.898), (3.88, -1.829, 5.963), (3.891, -1.455, 5.872), (4.212, -1.607, 5.489), (4.149, -1.862, 5.555), (4.18, -1.35, 5.497), (4.07, -1.314, 5.557), (4.041, -1.808, 5.62), (4.012, -1.555, 5.584), (4.074, -1.614, 5.225), (4.059, -1.778, 5.267), (4.079, -1.449, 5.229), (4.022, -1.432, 5.259), (4.003, -1.755, 5.299), (3.996, -1.591, 5.264), (3.569, -1.241, 6.466), (3.711, -1.642, 6.588), (3.539, -1.41, 6.377), (3.862, -1.437, 6.585), (3.723, -1.263, 6.565), (3.535, -1.598, 6.48), (3.843, -1.796, 6.327), (3.707, -2.025, 6.099), (3.715, -1.564, 6.181), (3.77, -1.776, 6.421), (3.959, -1.912, 6.11), (3.87, -1.829, 6.037), (3.84, -1.623, 5.981), (3.687, -1.551, 6.289), (3.659, -1.727, 6.418), (3.703, -1.76, 6.179), (3.703, -1.858, 6.257), (3.871, -1.968, 6.142), (3.822, -1.915, 6.087), (3.791, -1.791, 6.053), (3.653, -1.725, 6.203), (3.642, -1.816, 6.258), (3.668, -2.038, 6.045), (3.656, -1.93, 6.041), (3.675, -1.971, 6.145), (3.758, -2.032, 6.029), (3.73, -2.013, 5.989), (3.711, -1.933, 5.976), (3.63, -1.889, 6.124), (3.625, -1.956, 6.109), (0.3809, -1.571, 10.36), (0.3424, -0.7381, 10.36), (0.4929, -1.149, 10.45), (0.2792, -0.7594, 10.7), (0.5037, -1.197, 10.62), (0.6424, -1.882, 5.207), (0.6694, -0.5091, 5.207), (0.4876, -1.856, 5.811), (0.8863, -0.5091, 6.237), (0.6771, -1.627, 3.44), (0.6771, -0.7093, 3.44), (0.6258, -1.429, 1.649), (0.6417, -0.9012, 1.604), (0.6773, -0.6835, 4.201), (0.6773, -1.714, 4.201), (1.12, -1.143, 1.641), (0.8441, -0.8862, 1.597), (0.6875, -1.544, 1.641), (1.064, -1.424, 1.641), (0.5932, -0.834, 1.597), (0.3847, -0.8407, 1.597), (0.2271, -1.085, 1.641), (0.289, -1.409, 1.641), (0.3222, -1.38, 0.6526), (0.9579, -1.183, 0.6828), (0.8211, -0.9578, 0.7966), (0.6549, -1.607, 0.8142), (0.9871, -1.429, 0.6427), (0.5682, -0.8333, 0.8476), (0.3882, -0.8297, 0.8537), (0.252, -1.079, 0.8534), (0.9423, -1.188, 0.4705), (0.9324, -1.191, 0.1413), (0.8118, -0.8612, 0.1517), (0.6098, -1.409, 0.1508), (0.9602, -1.434, 0.1526), (0.5734, -0.7695, 0.1534), (0.3537, -0.7312, 0.1618), (0.2713, -1.083, 0.108), (0.2826, -1.371, 0.09545), (0.5969, -1.156, 0.1482), (0.8263, -0.9045, 0.4804), (0.3769, -0.7743, 0.4899), (0.2462, -1.081, 0.4615), (0.27, -1.371, 0.3609), (0.9664, -1.433, 0.4008), (0.6525, -1.893, 0.6142), (1.01, -1.774, 0.4885), (0.6415, -1.704, 0.1534), (0.9935, -1.726, 0.1569), (0.2892, -1.704, 0.2845), (0.3389, -1.727, 0.4963), (0.9848, -1.739, 0.3317), (0.3155, -1.688, 0.09885), (0.7775, -2.59, 0.4254), (1.071, -2.529, 0.3315), (0.7819, -2.593, 0.09454), (1.15, -2.533, 0.09486), (0.4162, -2.699, 0.2151), (0.4642, -2.645, 0.3408), (1.153, -2.584, 0.2071), (0.4143, -2.647, 0.1041), (0.786, -2.648, 0.2111), (0.5665, -0.8092, 0.4851), (0.4598, -0.915, 1.596), (0.4466, -1.396, 1.64), (0.885, -1.39, 1.652), (0.7754, -0.9551, 1.606), (0.9944, -1.146, 1.653), (0.3437, -1.174, 1.595), (0.6226, -0.8803, 1.602), (0.6357, -1.441, 1.646), (0.4486, -1.455, 1.987), (0.8951, -1.399, 2.005), (0.4378, -0.8631, 1.919), (0.7936, -0.9347, 1.935), (1.033, -1.135, 2.005), (0.3458, -1.131, 1.987), (0.6212, -0.8463, 1.927), (0.6508, -1.474, 1.996), (0.3376, -1.383, 1.052), (1.009, -1.414, 1.052), (0.3763, -0.8641, 1.051), (0.2501, -1.092, 1.052), (0.8372, -0.922, 1.051), (1.078, -1.152, 1.052), (0.5902, -0.8627, 1.051), (0.6784, -1.552, 1.052), (1.044, -0.6894, 5.973), (1.107, -1.692, 5.973), (0.6915, -0.363, 5.871), (0.2976, -1.989, 5.86), (1.293, -1.189, 5.98), (0.8662, -0.4886, 5.916), (0.7482, -1.876, 5.916), (0.3004, -2.031, 6.204), (0.2986, -2.038, 5.862), (0.7852, -0.6614, 10.12), (1.323, -0.6867, 9.925), (1.436, -1.202, 10.07), (1.276, -1.677, 9.808), (0.4176, -1.783, 10.1), (1.309, -0.5501, 9.069), (1.173, -0.5275, 7.835), (1.297, -1.731, 8.78), (1.226, -1.765, 7.819), (0.2515, -2.075, 7.687), (1.379, -1.143, 7.824), (0.9655, -0.4279, 7.955), (0.2496, -1.996, 8.743), (1.468, -1.134, 8.662), (1.022, -0.4011, 9.155), (0.5979, -0.6237, 10.22), (0.8689, -1.697, 9.955), (0.9932, -1.92, 7.716), (0.7583, -0.3397, 8.076), (0.9822, -1.863, 8.754), (0.7357, -0.252, 9.241), (0.7553, -1.172, 10.42), (1.133, -0.5496, 6.275), (1.186, -1.787, 6.259), (0.7978, -0.3647, 6.215), (0.3702, -2.121, 5.919), (0.5499, -2.041, 5.803), (0.9652, -0.4514, 6.245), (1.383, -1.164, 6.263), (0.9363, -1.187, 10.31), (1.801, -1.305, 8.4), (1.886, -1.242, 9.86), (1.744, -0.8434, 9.745), (1.715, -1.736, 8.862), (1.691, -0.7938, 9.004), (2.261, -1.061, 8.185), (3.4, -1.393, 6.289), (2.133, -1.429, 8.02), (1.717, -1.794, 9.563), (2.406, -1.67, 8.569), (3.884, -1.43, 6.63), (2.705, -1.314, 8.568), (3.707, -1.235, 6.604), (2.564, -1.066, 8.519), (3.466, -1.597, 6.505), (2.125, -1.641, 8.313), (3.567, -1.217, 6.497), (3.694, -1.635, 6.622), (0.8083, -0.2995, 5.469), (0.9825, -0.4264, 5.505), (1.157, -0.5533, 5.54), (1.364, -1.1, 5.54), (1.172, -1.646, 5.54), (0.8999, -1.859, 5.497), (0.8376, -1.773, 5.505), (1.283, -1.704, 5.527), (1.479, -1.082, 5.53), (1.229, -0.4669, 5.543), (1.061, -0.3688, 5.512), (0.894, -0.2535, 5.482), (0.6113, -2.007, 7.7), (0.9696, -1.905, 7.996), (0.2608, -2.057, 7.933), (0.9871, -1.879, 8.756), (0.2545, -2.012, 8.745), (0.9745, -1.921, 7.998), (0.6163, -2.023, 7.702), (0.2658, -2.073, 7.935), (0.5725, -1.76, 10.06), (0.2491, -1.821, 9.858), (0.08133, -1.849, 9.803), (0.6244, -0.5524, 10.03), (0.2558, -1.79, 9.873), (-1.368, -2.05, 11.89), (-1.271, -1.453, 11.37), (-1.324, -1.842, 11.58), (-0.02673, -2.795, 12.64), (-0.6416, -2.726, 12.57), (-0.02673, -2.624, 11.43), (-0.5777, -2.495, 11.49), (-0.02673, -0.6589, 10.91), (-0.5194, -1.227, 10.88), (-0.02673, -1.765, 10.74), (-0.3509, -0.7889, 10.94), (-0.484, -1.641, 10.84), (-0.9228, -1.725, 11.14), (-1.003, -1.245, 11.15), (-0.9652, -0.7933, 11.2), (-1.184, -2.355, 12.01), (-1.045, -2.214, 11.57), (-0.02673, -2.242, 10.88), (-0.4554, -2.165, 10.98), (-0.7918, -2.029, 11.19), (-1.25, -1.754, 5.309), (-1.145, -0.69, 5.309), (-0.02673, -0.353, 5.184), (-0.02673, -0.4946, 10.08), (-0.02673, -1.999, 5.097), (-0.02673, -1.822, 10.04), (-0.6517, -0.6239, 10.15), (-0.1986, -2.009, 5.105), (-0.1984, -0.353, 5.105), (-0.527, -1.738, 10.03), (-1.114, -0.636, 6.273), (-1.129, -1.729, 6.273), (-0.02673, -1.982, 6.202), (-0.02673, -0.3822, 6.202), (-0.7655, -0.3822, 6.202), (-0.3529, -1.982, 5.92), (-1.006, -1.55, 3.497), (-0.9654, -0.814, 3.497), (-0.4793, -1.71, 3.385), (-0.4011, -0.6542, 3.385), (-0.8738, -1.4, 1.617), (-0.8217, -0.9494, 1.602), (-0.4667, -1.402, 1.604), (-0.5433, -0.9196, 1.604), (-0.2977, -0.6285, 4.113), (-0.345, -1.788, 4.113), (-1.138, -1.641, 4.288), (-1.061, -0.7631, 4.288), (-1.498, -1.209, 5.309), (-0.431, -1.603, 10.54), (-0.0302, -1.176, 5.097), (-0.7669, -1.182, 10.36), (-0.0302, -1.181, 5.105), (-1.322, -1.182, 6.273), (-1.273, -1.182, 3.495), (-0.2497, -1.182, 3.385), (-1.046, -1.156, 1.649), (-0.4342, -1.156, 1.649), (-1.404, -1.19, 4.288), (-0.07895, -1.208, 4.113), (-4.114, -1.472, 6.347), (-3.94, -1.687, 6.355), (-4.017, -1.163, 6.304), (-3.88, -1.132, 6.241), (-3.844, -1.921, 6.279), (-3.776, -1.409, 6.166), (-4.235, -1.515, 6.041), (-4.107, -1.901, 6.045), (-4.19, -1.134, 5.985), (-4.02, -1.089, 5.898), (-3.933, -1.829, 5.963), (-3.944, -1.455, 5.872), (-4.265, -1.607, 5.489), (-4.202, -1.862, 5.555), (-4.234, -1.35, 5.497), (-4.124, -1.314, 5.557), (-4.095, -1.808, 5.62), (-4.065, -1.555, 5.584), (-4.127, -1.614, 5.225), (-4.112, -1.778, 5.267), (-4.132, -1.449, 5.229), (-4.075, -1.432, 5.259), (-4.056, -1.755, 5.299), (-4.05, -1.591, 5.264), (-3.622, -1.241, 6.466), (-3.765, -1.642, 6.588), (-3.592, -1.41, 6.377), (-3.916, -1.437, 6.585), (-3.776, -1.263, 6.565), (-3.588, -1.598, 6.48), (-3.896, -1.796, 6.327), (-3.76, -2.025, 6.099), (-3.769, -1.564, 6.181), (-3.824, -1.776, 6.421), (-4.013, -1.912, 6.11), (-3.923, -1.829, 6.037), (-3.893, -1.623, 5.981), (-3.74, -1.551, 6.289), (-3.712, -1.727, 6.418), (-3.757, -1.76, 6.179), (-3.756, -1.858, 6.257), (-3.924, -1.968, 6.142), (-3.876, -1.915, 6.087), (-3.844, -1.791, 6.053), (-3.707, -1.725, 6.203), (-3.695, -1.816, 6.258), (-3.721, -2.038, 6.045), (-3.71, -1.93, 6.041), (-3.728, -1.971, 6.145), (-3.812, -2.032, 6.029), (-3.783, -2.013, 5.989), (-3.764, -1.933, 5.976), (-3.684, -1.889, 6.124), (-3.678, -1.956, 6.109), (-0.4344, -1.571, 10.36), (-0.02673, -1.704, 10.31), (-0.02673, -0.6343, 10.36), (-0.3959, -0.7381, 10.36), (-0.5463, -1.149, 10.45), (-0.02673, -1.673, 10.51), (-0.02673, -0.652, 10.71), (-0.3327, -0.7594, 10.7), (-0.5572, -1.197, 10.62), (-0.6958, -1.882, 5.207), (-0.7228, -0.5091, 5.207), (-0.5411, -1.856, 5.811), (-0.9397, -0.5091, 6.237), (-0.7305, -1.627, 3.44), (-0.7305, -0.7093, 3.44), (-0.6328, -1.443, 1.604), (-0.6952, -0.9012, 1.604), (-0.7308, -0.6835, 4.201), (-0.7308, -1.714, 4.201), (-1.174, -1.143, 1.641), (-0.8976, -0.8862, 1.597), (-0.7419, -1.544, 1.641), (-1.119, -1.424, 1.641), (-0.6467, -0.834, 1.597), (-0.4382, -0.8407, 1.597), (-0.2815, -1.085, 1.641), (-0.3433, -1.409, 1.641), (-0.3765, -1.38, 0.6526), (-1.088, -1.15, 0.6559), (-0.8745, -0.9578, 0.7966), (-0.7092, -1.607, 0.8142), (-1.041, -1.429, 0.6427), (-0.6217, -0.8333, 0.8476), (-0.4416, -0.8297, 0.8537), (-0.3063, -1.079, 0.8534), (-0.9957, -1.188, 0.4705), (-0.9859, -1.191, 0.1413), (-0.8653, -0.8612, 0.1517), (-0.6633, -1.409, 0.1508), (-1.014, -1.434, 0.1526), (-0.6269, -0.7695, 0.1534), (-0.4072, -0.7312, 0.1618), (-0.3038, -1.121, 0.1743), (-0.3369, -1.371, 0.09545), (-0.6504, -1.156, 0.1482), (-0.8797, -0.9045, 0.4804), (-0.4304, -0.7743, 0.4899), (-0.3006, -1.081, 0.4615), (-0.3243, -1.371, 0.3609), (-1.097, -1.419, 0.352), (-0.7068, -1.893, 0.6142), (-1.064, -1.774, 0.4885), (-0.695, -1.704, 0.1534), (-1.047, -1.726, 0.1569), (-0.3436, -1.704, 0.2845), (-0.3932, -1.727, 0.4963), (-1.117, -1.749, 0.2776), (-0.3699, -1.688, 0.09885), (-0.8318, -2.59, 0.4254), (-1.126, -2.529, 0.3315), (-0.8363, -2.593, 0.09454), (-1.204, -2.533, 0.09486), (-0.4706, -2.699, 0.2151), (-0.5185, -2.645, 0.3408), (-1.207, -2.584, 0.2071), (-0.4687, -2.647, 0.1041), (-0.8404, -2.648, 0.2111), (-0.62, -0.8092, 0.4851), (-0.5133, -0.915, 1.596), (-0.5009, -1.396, 1.64), (-0.9393, -1.39, 1.652), (-0.8288, -0.9551, 1.606), (-0.9749, -1.18, 1.608), (-0.3972, -1.174, 1.595), (-0.676, -0.8803, 1.602), (-0.6901, -1.441, 1.646), (-0.503, -1.455, 1.987), (-0.9494, -1.399, 1.846), (-0.4912, -0.8631, 1.919), (-0.8471, -0.9347, 1.935), (-1.087, -1.135, 1.845), (-0.4002, -1.131, 1.987), (-0.6747, -0.8463, 1.927), (-0.7052, -1.474, 1.996), (-0.3919, -1.383, 1.052), (-1.063, -1.414, 1.052), (-0.4298, -0.8641, 1.051), (-0.3044, -1.092, 1.052), (-0.8906, -0.922, 1.051), (-1.132, -1.152, 1.052), (-0.6436, -0.8627, 1.051), (-0.7328, -1.552, 1.052), (-1.097, -0.6894, 5.973), (-1.161, -1.692, 5.973), (-0.02673, -2.002, 5.838), (-0.02673, -0.3451, 5.87), (-0.7449, -0.363, 5.871), (-0.3511, -1.989, 5.86), (-1.346, -1.189, 5.98), (-0.9196, -0.4886, 5.916), (-0.8017, -1.876, 5.916), (-0.3538, -2.031, 6.204), (-0.02673, -2.031, 6.204), (-0.02673, -2.051, 5.84), (-0.352, -2.038, 5.862), (-0.8387, -0.6614, 10.12), (-1.376, -0.6867, 9.925), (-1.49, -1.202, 10.07), (-1.329, -1.677, 9.808), (-0.4711, -1.783, 10.1), (-0.02673, -1.871, 9.759), (-1.362, -0.5501, 9.069), (-1.226, -0.5275, 7.835), (-1.35, -1.731, 8.78), (-1.28, -1.765, 7.819), (-0.02673, -1.911, 8.845), (-0.02673, -2.058, 7.698), (-0.02673, -0.2841, 9.257), (-0.02673, -0.3408, 8.092), (-0.3049, -2.075, 7.687), (-1.432, -1.143, 7.824), (-1.019, -0.4279, 7.955), (-0.02673, -0.4306, 10.09), (-0.303, -1.996, 8.743), (-1.521, -1.134, 8.662), (-1.076, -0.4011, 9.155), (-0.6514, -0.6237, 10.22), (-0.9223, -1.697, 9.955), (-1.047, -1.92, 7.716), (-0.8117, -0.3397, 8.076), (-1.036, -1.863, 8.754), (-0.7892, -0.252, 9.241), (-0.8088, -1.172, 10.42), (-1.186, -0.5496, 6.275), (-1.24, -1.787, 6.259), (-0.02673, -2.084, 6.209), (-0.02673, -0.3658, 6.231), (-0.8512, -0.3647, 6.215), (-0.4237, -2.121, 5.919), (-0.6033, -2.041, 5.803), (-1.019, -0.4514, 6.245), (-1.436, -1.164, 6.263), (-0.9897, -1.187, 10.31), (-1.854, -1.305, 8.4), (-1.939, -1.242, 9.86), (-1.797, -0.8434, 9.745), (-1.768, -1.736, 8.862), (-1.744, -0.7938, 9.004), (-2.215, -0.8688, 8.302), (-3.454, -1.393, 6.289), (-2.162, -1.282, 7.999), (-1.771, -1.794, 9.563), (-2.323, -1.601, 8.74), (-3.938, -1.43, 6.63), (-2.581, -1.183, 8.833), (-3.761, -1.235, 6.604), (-2.44, -0.888, 8.763), (-3.519, -1.597, 6.505), (-2.13, -1.563, 8.345), (-3.62, -1.217, 6.497), (-3.748, -1.635, 6.622), (-0.02673, -0.2995, 5.469), (-0.8618, -0.2995, 5.469), (-1.036, -0.4264, 5.505), (-1.21, -0.5533, 5.54), (-1.418, -1.1, 5.54), (-1.225, -1.646, 5.54), (-0.9534, -1.859, 5.497), (-0.8911, -1.773, 5.505), (-1.336, -1.704, 5.527), (-1.532, -1.082, 5.53), (-1.282, -0.4669, 5.543), (-0.02673, -0.2416, 5.499), (-1.115, -0.3688, 5.512), (-0.9475, -0.2535, 5.482), (-0.6648, -2.007, 7.7), (-1.023, -1.905, 7.996), (-0.3143, -2.057, 7.933), (-1.041, -1.879, 8.756), (-0.308, -2.012, 8.745), (-1.028, -1.921, 7.998), (-0.6697, -2.023, 7.702), (-0.3192, -2.073, 7.935), (-0.02673, -1.883, 9.46), (-0.626, -1.76, 10.06), (-0.02673, -1.951, 8.712), (-0.02673, -1.95, 8.701), (-0.3025, -1.821, 9.858), (-0.1348, -1.849, 9.803), (-0.6778, -0.5524, 10.03), (-0.02673, -0.4053, 9.949), (-0.3093, -1.79, 9.873), (0.9826, -1.914, 7.842), (-0.3342, -2.761, 12.41), (-0.3392, -2.775, 12.93), (-0.3379, -2.78, 12.4), (0.1924, -2.78, 12.42), (0.1886, -2.761, 12.42), (0.2858, -2.775, 12.99), (-0.9322, -2.586, 12.82), (-0.9772, -2.581, 12.43), (-0.9664, -2.564, 12.44), (0.9827, -2.557, 12.47), (0.8787, -2.586, 12.87), (0.9719, -2.54, 12.47), (-0.02507, -1.724, 13.82), (-0.3151, -1.625, 13.77), (-0.4085, -1.299, 13.81), (-0.3212, -0.9547, 13.82), (-0.02881, -0.8418, 13.87), (0.2703, -1.624, 13.77), (0.3566, -1.298, 13.84), (0.2702, -0.9539, 13.82), (-1.23, -1.194, 10.2), (0.03862, -1.962, 8.719), (0.04414, -1.962, 8.712), (0.2537, -2.018, 8.447), (-0.02673, -1.944, 8.796), (0.2656, -2.066, 8.031), (0.644, -2.015, 7.727), (-1.24, -0.6803, 9.974), (-0.9858, -0.6683, 10.07), (-0.9612, -0.5269, 9.62), (-0.8844, -0.6112, 9.932), (-0.7517, -0.353, 9.506), (-0.7114, -0.4617, 9.791), (0.8379, -1.942, 7.887), (0.8397, -1.959, 7.886), (0.8393, -1.959, 7.887), (0.6454, -2.015, 7.726), (0.6399, -1.999, 7.723), (0.9918, -1.92, 7.733), (0.6723, -1.993, 7.702), (1.164, -0.5325, 7.481), (1.154, -0.538, 7.192), (-0.1563, -0.2786, 9.254), (-0.4685, -0.2655, 9.248), (0.4646, -0.3401, 8.082), (0.9655, -0.4301, 7.794), (0.9654, -0.4354, 7.409), (-0.02673, -0.2923, 9.088), (-0.02673, -0.3119, 8.686), (0.7932, -0.3546, 8.056), (0.7576, -0.3371, 8.111), (0.7658, -0.3445, 7.723), (0.9333, -1.937, 7.457), (1.211, -1.773, 7.236), (1.381, -1.154, 7.005), (1.219, -1.768, 7.543), (1.38, -1.15, 7.306), (-0.01872, -1.299, 13.85)], [], [(596, 2, 588, 659), (4, 6, 348, 353), (5, 3, 600), (2, 6, 689, 688, 659, 588), (5, 580, 581), (3, 596, 658, 690, 600), (17, 36, 10, 41), (69, 17, 41, 43), (19, 18, 7, 24, 672), (20, 19, 672, 673), (73, 72, 18, 19, 667), (75, 73, 667, 668), (40, 37, 21, 29), (27, 24, 7, 26), (44, 42, 12, 43), (35, 27, 26, 34), (29, 28, 24, 27), (40, 29, 27, 35), (33, 32, 8, 50), (53, 52, 14, 42), (39, 33, 50, 57), (35, 34, 32, 33), (40, 35, 33, 39), (38, 48, 10, 36), (37, 38, 36, 22), (39, 57, 48, 38), (40, 39, 38, 37), (49, 41, 10, 48), (58, 49, 48, 57), (44, 43, 41, 49), (59, 44, 49, 58), (56, 50, 8, 51), (55, 56, 51, 54), (58, 57, 50, 56), (59, 58, 56, 55), (63, 70, 60, 79), (59, 53, 42, 44), (47, 46, 61, 45), (55, 54, 46, 47), (64, 72, 70, 63), (53, 47, 45, 52), (65, 63, 79, 85), (64, 63, 683, 678), (66, 83, 61, 46), (65, 85, 83, 66), (67, 66, 46, 54), (16, 15, 680, 681), (59, 55, 47, 53), (68, 12, 62, 25), (69, 43, 12, 68), (71, 676, 78, 60, 70), (74, 675, 676, 71), (73, 671, 71, 70, 72), (75, 669, 671, 73), (11, 82, 76, 30), (80, 79, 60, 78), (23, 85, 79, 80), (82, 80, 78, 81), (11, 23, 80, 82), (84, 45, 61, 83), (9, 52, 45, 84), (23, 84, 83, 85), (11, 9, 84, 23), (31, 25, 62, 14), (30, 77, 25, 31), (9, 31, 14, 52), (11, 30, 31, 9), (42, 14, 62, 12), (87, 88, 94, 95), (86, 97, 98, 88), (88, 98, 100, 94), (362, 364, 90, 89, 670), (89, 90, 98, 97, 677), (364, 376, 99, 90), (90, 99, 100, 98), (193, 192, 92, 91), (91, 92, 96, 95), (193, 91, 93, 124), (368, 93, 99, 376), (91, 95, 94, 93), (93, 94, 100, 99), (162, 160, 136, 135), (134, 119, 114, 130), (126, 103, 190, 191), (125, 127, 104, 383), (283, 196, 110, 280), (568, 392, 109, 279), (282, 197, 107, 277), (281, 128, 108, 278), (110, 391, 575, 284), (258, 253, 118, 132), (203, 120, 113, 198), (202, 122, 112, 199), (133, 121, 111, 129), (260, 254, 117, 200), (259, 256, 116, 201), (257, 255, 115, 131), (123, 101, 121, 133), (195, 102, 122, 202), (194, 104, 120, 203), (127, 105, 119, 134), (104, 127, 134, 120), (102, 123, 133, 122), (256, 257, 131, 116), (122, 133, 129, 112), (254, 258, 132, 117), (277, 107, 128, 281), (381, 105, 127, 125), (384, 106, 189, 474), (120, 134, 130, 113), (161, 159, 138, 140), (140, 146, 171, 167), (137, 135, 141, 143), (163, 162, 135, 137), (159, 163, 137, 138), (145, 142, 169, 170), (164, 161, 172, 173), (110, 196, 312, 311), (310, 313, 344, 345), (160, 162, 326, 333), (128, 107, 336, 337), (144, 143, 149, 150), (145, 146, 152, 151), (135, 136, 142, 141), (140, 138, 144, 146), (146, 145, 170, 171), (138, 137, 143, 144), (147, 148, 154, 153), (148, 151, 157, 154), (143, 141, 147, 149), (142, 145, 151, 148), (141, 142, 148, 147), (146, 144, 150, 152), (158, 153, 154, 157), (156, 155, 153, 158), (152, 150, 156, 158), (151, 152, 158, 157), (150, 149, 155, 156), (149, 147, 153, 155), (126, 106, 290, 307), (159, 161, 322, 332), (103, 126, 307, 301), (162, 163, 328, 326), (391, 110, 311, 608), (163, 159, 332, 328), (171, 170, 177, 178), (169, 165, 139, 176), (172, 167, 174, 179), (168, 173, 180, 175), (160, 164, 173, 168), (142, 136, 165, 169), (161, 140, 167, 172), (136, 160, 168, 165), (176, 139, 166, 184), (179, 174, 182, 187), (175, 180, 188, 183), (177, 176, 184, 185), (165, 168, 175, 139), (173, 172, 179, 180), (167, 171, 178, 174), (170, 169, 176, 177), (166, 181, 185, 184), (188, 187, 182, 181), (183, 188, 181, 166), (181, 182, 186, 185), (178, 177, 185, 186), (139, 175, 183, 166), (180, 179, 187, 188), (174, 178, 186, 182), (474, 189, 124, 478), (190, 475, 479, 192), (106, 126, 191, 189), (103, 382, 475, 190), (191, 190, 192, 193), (189, 191, 193, 124), (92, 192, 479, 366), (478, 124, 93, 368), (115, 200, 206, 207), (117, 132, 210, 211), (201, 116, 205, 208), (131, 115, 207, 204), (116, 131, 204, 205), (118, 201, 208, 209), (200, 117, 211, 206), (106, 384, 583, 356, 358, 290), (132, 118, 209, 210), (101, 194, 203, 121), (105, 195, 202, 119), (253, 259, 201, 118), (255, 260, 200, 115), (119, 202, 199, 114), (121, 203, 198, 111), (279, 109, 197, 282), (278, 108, 196, 283), (309, 312, 339, 341), (161, 164, 330, 322), (314, 309, 341, 342), (164, 160, 333, 330), (313, 308, 343, 344), (108, 128, 337, 338), (382, 103, 301, 595), (272, 271, 218, 219), (276, 269, 212, 215), (232, 231, 226, 227), (230, 220, 221, 222), (275, 273, 214, 217), (273, 274, 213, 214), (274, 270, 216, 213), (269, 272, 219, 212), (229, 221, 224, 223), (225, 222, 221, 229), (233, 232, 227, 228), (233, 228, 242, 239), (220, 234, 224, 221), (252, 230, 222, 225), (241, 236, 244, 249), (215, 212, 240, 235), (234, 216, 236, 241), (223, 224, 238, 237), (251, 247, 250, 245), (237, 238, 246, 245), (239, 242, 250, 247), (235, 240, 248, 243), (240, 239, 247, 248), (243, 248, 247, 251), (224, 234, 241, 238), (238, 241, 249, 246), (217, 214, 230, 252), (213, 216, 234, 220), (212, 233, 239, 240), (212, 219, 232, 233), (214, 213, 220, 230), (219, 218, 231, 232), (218, 217, 252, 231), (244, 243, 251, 249), (236, 235, 243, 244), (242, 237, 245, 250), (249, 251, 245, 246), (228, 223, 237, 242), (216, 215, 235, 236), (231, 252, 225, 226), (226, 225, 229, 227), (227, 229, 223, 228), (271, 275, 217, 218), (270, 276, 215, 216), (262, 268, 260, 255), (263, 267, 259, 253), (261, 266, 258, 254), (264, 265, 257, 256), (265, 262, 255, 257), (267, 264, 256, 259), (268, 261, 254, 260), (266, 263, 253, 258), (130, 114, 263, 266), (198, 113, 261, 268), (199, 112, 264, 267), (129, 111, 262, 265), (112, 129, 265, 264), (113, 130, 266, 261), (114, 199, 267, 263), (111, 198, 268, 262), (207, 206, 276, 270), (209, 208, 275, 271), (211, 210, 272, 269), (204, 207, 270, 274), (205, 204, 274, 273), (208, 205, 273, 275), (206, 211, 269, 276), (210, 209, 271, 272), (101, 278, 283, 194), (105, 279, 282, 195), (102, 277, 281, 123), (104, 280, 567, 383), (123, 281, 278, 101), (195, 282, 277, 102), (381, 568, 279, 105), (194, 283, 280, 104), (285, 284, 575, 576), (280, 110, 284, 285), (567, 280, 285, 576), (300, 286, 287, 291), (298, 687, 688), (311, 295, 589, 608), (314, 720, 719, 309), (313, 712, 707, 308), (295, 348, 6, 2, 589), (296, 299, 293, 294), (297, 300, 291, 292), (591, 714, 710), (303, 704, 699, 703, 705), (609, 591, 710, 717, 310), (312, 718, 705, 346, 295, 311), (305, 302, 656, 690, 687, 298), (315, 354, 302), (590, 663, 357, 306), (286, 301, 307, 315), (292, 291, 299, 296), (308, 707, 720, 314), (324, 319, 331, 325), (319, 316, 323, 331), (320, 318, 329, 321), (318, 317, 327, 329), (316, 320, 321, 323), (317, 324, 325, 327), (288, 289, 324, 317), (299, 291, 320, 316), (287, 288, 317, 318), (291, 287, 318, 320), (293, 299, 316, 319), (289, 293, 319, 324), (325, 331, 330, 333), (331, 323, 322, 330), (321, 329, 328, 332), (329, 327, 326, 328), (323, 321, 332, 322), (327, 325, 333, 326), (287, 286, 315, 288), (288, 315, 302, 289), (293, 289, 302, 305), (309, 719, 718, 312), (294, 293, 305, 347, 665), (304, 716, 715), (310, 717, 712, 313), (306, 357, 286, 300), (337, 336, 343, 342), (340, 338, 341, 339), (338, 337, 342, 341), (336, 335, 344, 343), (334, 634, 645, 345), (335, 334, 345, 344), (196, 108, 338, 340), (197, 109, 334, 335), (312, 196, 340, 339), (109, 392, 634, 334), (107, 197, 335, 336), (609, 310, 345, 645), (308, 314, 342, 343), (298, 689, 1, 350), (352, 702, 692, 691, 4, 353), (348, 295, 346), (347, 305, 349, 351), (348, 346, 352, 353), (305, 298, 350, 349), (346, 703, 702, 352), (656, 302, 354, 290, 355), (354, 315, 307, 290), (583, 656, 355, 356), (356, 355, 358), (357, 663, 595, 301), (286, 357, 301), (358, 355, 290), (89, 677, 675, 74), (361, 359, 29, 21), (373, 372, 22, 36), (95, 96, 25, 77), (360, 372, 371, 361), (359, 361, 375, 374), (361, 371, 378, 375), (362, 666, 363, 365, 364), (363, 674, 374, 375, 365), (364, 365, 377, 376), (365, 375, 378, 377), (359, 374, 28, 29), (362, 670, 669, 75), (360, 361, 21, 37), (372, 360, 37, 22), (481, 367, 369, 480), (367, 372, 373, 369), (96, 92, 68, 25), (374, 674, 673, 28), (481, 408, 370, 367), (368, 376, 377, 370), (367, 370, 371, 372), (370, 377, 378, 371), (86, 88, 76, 82), (92, 366, 69, 68), (369, 373, 36, 17), (97, 86, 82, 81), (363, 666, 668, 20), (88, 87, 30, 76), (87, 95, 77, 30), (366, 369, 17, 69), (446, 419, 420, 444), (418, 414, 398, 403), (410, 477, 476, 385), (409, 383, 386, 411), (573, 570, 394, 484), (568, 569, 393, 392), (572, 565, 389, 485), (571, 566, 390, 412), (394, 574, 575, 391), (546, 416, 402, 541), (491, 486, 397, 404), (490, 487, 396, 406), (417, 413, 395, 405), (548, 488, 401, 542), (547, 489, 400, 544), (545, 415, 399, 543), (407, 417, 405, 379), (483, 490, 406, 380), (482, 491, 404, 386), (411, 418, 403, 387), (386, 404, 418, 411), (380, 406, 417, 407), (544, 400, 415, 545), (406, 396, 413, 417), (542, 401, 416, 546), (565, 571, 412, 389), (381, 409, 411, 387), (384, 474, 473, 388), (404, 397, 414, 418), (445, 424, 422, 443), (424, 451, 455, 430), (421, 427, 425, 419), (447, 421, 419, 446), (443, 422, 421, 447), (429, 454, 453, 426), (448, 457, 456, 445), (394, 611, 612, 484), (610, 647, 646, 613), (444, 633, 626, 446), (412, 638, 637, 389), (428, 434, 433, 427), (429, 435, 436, 430), (419, 425, 426, 420), (424, 430, 428, 422), (430, 455, 454, 429), (422, 428, 427, 421), (431, 437, 438, 432), (432, 438, 441, 435), (427, 433, 431, 425), (426, 432, 435, 429), (425, 431, 432, 426), (430, 436, 434, 428), (442, 441, 438, 437), (440, 442, 437, 439), (436, 442, 440, 434), (435, 441, 442, 436), (434, 440, 439, 433), (433, 439, 437, 431), (410, 605, 582, 388), (443, 632, 622, 445), (385, 599, 605, 410), (446, 626, 628, 447), (391, 608, 611, 394), (447, 628, 632, 443), (455, 462, 461, 454), (453, 460, 423, 449), (456, 463, 458, 451), (452, 459, 464, 457), (444, 452, 457, 448), (426, 453, 449, 420), (445, 456, 451, 424), (420, 449, 452, 444), (460, 468, 450, 423), (463, 471, 466, 458), (459, 467, 472, 464), (461, 469, 468, 460), (449, 423, 459, 452), (457, 464, 463, 456), (451, 458, 462, 455), (454, 461, 460, 453), (450, 468, 469, 465), (472, 465, 466, 471), (467, 450, 465, 472), (465, 469, 470, 466), (462, 470, 469, 461), (423, 450, 467, 459), (464, 472, 471, 463), (458, 466, 470, 462), (474, 478, 408, 473), (476, 480, 479, 475), (388, 473, 477, 410), (385, 476, 475, 382), (477, 481, 480, 476), (473, 408, 481, 477), (369, 366, 479, 480), (478, 368, 370, 408), (399, 495, 494, 488), (401, 499, 498, 416), (489, 496, 493, 400), (415, 492, 495, 399), (400, 493, 492, 415), (402, 497, 496, 489), (488, 494, 499, 401), (388, 582, 664, 661, 583, 384), (416, 498, 497, 402), (379, 405, 491, 482), (387, 403, 490, 483), (541, 402, 489, 547), (543, 399, 488, 548), (403, 398, 487, 490), (405, 395, 486, 491), (569, 572, 485, 393), (566, 573, 484, 390), (607, 642, 640, 612), (445, 622, 630, 448), (614, 643, 642, 607), (448, 630, 633, 444), (613, 646, 644, 606), (390, 639, 638, 412), (382, 595, 599, 385), (560, 507, 506, 559), (564, 503, 500, 557), (520, 515, 514, 519), (518, 510, 509, 508), (563, 505, 502, 561), (561, 502, 501, 562), (562, 501, 504, 558), (557, 500, 507, 560), (517, 511, 512, 509), (513, 517, 509, 510), (521, 516, 515, 520), (521, 527, 530, 516), (508, 509, 512, 522), (540, 513, 510, 518), (529, 537, 532, 524), (503, 523, 528, 500), (522, 529, 524, 504), (511, 525, 526, 512), (539, 533, 538, 535), (525, 533, 534, 526), (527, 535, 538, 530), (523, 531, 536, 528), (528, 536, 535, 527), (531, 539, 535, 536), (512, 526, 529, 522), (526, 534, 537, 529), (505, 540, 518, 502), (501, 508, 522, 504), (500, 528, 527, 521), (500, 521, 520, 507), (502, 518, 508, 501), (507, 520, 519, 506), (506, 519, 540, 505), (532, 537, 539, 531), (524, 532, 531, 523), (530, 538, 533, 525), (537, 534, 533, 539), (516, 530, 525, 511), (504, 524, 523, 503), (519, 514, 513, 540), (514, 515, 517, 513), (515, 516, 511, 517), (559, 506, 505, 563), (558, 504, 503, 564), (550, 543, 548, 556), (551, 541, 547, 555), (549, 542, 546, 554), (552, 544, 545, 553), (553, 545, 543, 550), (555, 547, 544, 552), (556, 548, 542, 549), (554, 546, 541, 551), (414, 554, 551, 398), (486, 556, 549, 397), (487, 555, 552, 396), (413, 553, 550, 395), (396, 552, 553, 413), (397, 549, 554, 414), (398, 551, 555, 487), (395, 550, 556, 486), (495, 558, 564, 494), (497, 559, 563, 496), (499, 557, 560, 498), (492, 562, 558, 495), (493, 561, 562, 492), (496, 563, 561, 493), (494, 564, 557, 499), (498, 560, 559, 497), (379, 482, 573, 566), (387, 483, 572, 569), (380, 407, 571, 565), (386, 383, 567, 570), (407, 379, 566, 571), (483, 380, 565, 572), (381, 387, 569, 568), (482, 386, 570, 573), (577, 576, 575, 574), (570, 577, 574, 394), (567, 576, 577, 570), (598, 584, 579, 693, 695), (596, 659, 658), (611, 608, 589, 592), (614, 607, 587, 593), (613, 606, 585, 594), (592, 589, 2, 596, 650), (593, 587, 586, 597), (594, 585, 584, 598), (591, 602, 604, 709, 714), (601, 648, 649), (609, 610, 602, 591), (612, 611, 592, 648, 601), (603, 596, 3), (615, 600, 657), (590, 708, 698, 662, 663), (578, 615, 605, 599), (585, 593, 597, 584), (606, 614, 593, 585), (624, 625, 631, 619), (619, 631, 623, 616), (620, 621, 629, 618), (618, 629, 627, 617), (616, 623, 621, 620), (617, 627, 625, 624), (580, 617, 624, 581), (597, 616, 620, 584), (579, 618, 617, 580), (584, 620, 618, 579), (586, 619, 616, 597), (581, 624, 619, 586), (625, 633, 630, 631), (631, 630, 622, 623), (621, 632, 628, 629), (629, 628, 626, 627), (623, 622, 632, 621), (627, 626, 633, 625), (579, 580, 693), (580, 5, 600, 686), (586, 603, 3, 5, 581), (607, 612, 601, 587), (587, 601, 649, 603, 586), (602, 594, 598, 604), (610, 613, 594, 602), (604, 598, 695, 697), (638, 643, 644, 637), (641, 640, 642, 639), (639, 642, 643, 638), (637, 644, 646, 636), (635, 647, 645, 634), (636, 646, 647, 635), (484, 641, 639, 390), (485, 636, 635, 393), (612, 640, 641, 484), (393, 635, 634, 392), (389, 637, 636, 485), (609, 645, 647, 610), (606, 644, 643, 614), (596, 652, 655, 650), (654, 655, 652, 651, 653), (650, 648, 592), (649, 653, 651, 603), (650, 655, 654, 648), (603, 651, 652, 596), (648, 654, 653, 649), (656, 660, 582, 657, 600), (657, 582, 605, 615), (583, 661, 660, 656), (661, 664, 660), (662, 599, 595, 663), (578, 599, 662), (664, 582, 660), (303, 294, 665, 704), (13, 64, 678, 679), (67, 54, 51, 16), (15, 16, 32, 34), (16, 51, 8, 32), (65, 66, 685, 684), (15, 34, 26, 13), (64, 13, 18, 72), (13, 26, 7, 18), (668, 666, 362, 75), (668, 667, 19, 20), (671, 669, 74, 71), (669, 670, 89, 74), (673, 672, 24, 28), (673, 674, 363, 20), (676, 675, 81, 78), (675, 677, 97, 81), (66, 67, 682, 685), (15, 13, 679, 680), (67, 16, 681, 682), (63, 65, 684, 683), (600, 690, 656), (686, 600, 615), (688, 687, 658, 659), (687, 690, 658), (688, 689, 298), (1, 0, 351, 349, 350), (4, 691, 692, 701, 0, 1), (1, 689, 6, 4), (693, 580, 686, 694), (694, 686, 615, 578), (695, 693, 694, 696), (696, 694, 578), (697, 695, 696, 698), (698, 696, 578, 662), (701, 700, 351), (0, 701, 351), (700, 699, 347, 351), (692, 702, 700, 701), (702, 703, 699, 700), (699, 704, 665, 347), (705, 703, 346), (698, 708, 709, 697), (697, 709, 604), (707, 712, 711, 706), (706, 711, 297, 292), (715, 716, 306, 300, 297), (714, 709, 708, 713), (713, 708, 590), (710, 714, 713, 716, 304), (716, 713, 590, 306), (712, 717, 304, 715, 711), (711, 715, 297), (717, 710, 304), (720, 707, 706, 722), (705, 718, 303), (718, 719, 721, 303), (719, 720, 722, 721), (721, 722, 296, 294), (722, 706, 292, 296), (303, 721, 294), (723, 684, 685, 682, 681), (683, 684, 723), (678, 683, 723, 680, 679), (680, 723, 681)])
me_cylinder_001.polygons.foreach_set('material_index', [1, 5, 1, 1, 5, 1, 2, 2, 2, 2, 2, 2, 2, 2, 2, 2, 2, 2, 2, 2, 2, 2, 2, 2, 2, 2, 2, 2, 2, 2, 2, 2, 2, 2, 2, 2, 2, 2, 2, 2, 2, 2, 2, 2, 2, 2, 2, 2, 2, 2, 2, 2, 2, 2, 2, 2, 2, 2, 2, 2, 2, 2, 2, 2, 2, 2, 2, 2, 3, 3, 3, 3, 3, 3, 3, 3, 3, 3, 3, 3, 3, 3, 6, 3, 6, 4, 4, 4, 4, 7, 3, 6, 6, 6, 3, 3, 3, 6, 6, 6, 6, 6, 6, 3, 6, 3, 4, 6, 3, 6, 3, 3, 3, 3, 3, 3, 3, 4, 5, 3, 4, 3, 3, 3, 3, 3, 3, 3, 3, 3, 3, 3, 3, 3, 3, 3, 3, 3, 3, 5, 3, 5, 3, 7, 3, 3, 3, 3, 3, 3, 3, 3, 3, 3, 3, 3, 3, 3, 3, 3, 3, 3, 3, 3, 3, 3, 3, 3, 3, 3, 3, 3, 3, 3, 3, 3, 3, 4, 4, 4, 4, 4, 4, 4, 3, 4, 6, 6, 3, 3, 6, 6, 4, 4, 5, 3, 5, 3, 5, 4, 5, 4, 4, 4, 4, 4, 4, 4, 4, 4, 4, 4, 4, 4, 4, 4, 4, 4, 4, 4, 4, 4, 4, 4, 4, 4, 4, 4, 4, 4, 4, 4, 4, 4, 4, 4, 4, 4, 4, 4, 4, 4, 4, 4, 4, 6, 6, 6, 6, 6, 6, 6, 6, 6, 6, 6, 6, 6, 6, 6, 6, 4, 4, 4, 4, 4, 4, 4, 4, 6, 6, 6, 6, 6, 6, 6, 6, 7, 7, 7, 5, 5, 5, 5, 5, 5, 5, 5, 5, 7, 5, 5, 5, 5, 5, 8, 5, 5, 5, 5, 5, 5, 5, 5, 5, 5, 5, 5, 5, 5, 5, 5, 5, 5, 5, 5, 5, 5, 5, 5, 5, 1, 5, 5, 4, 4, 4, 4, 4, 4, 4, 4, 4, 4, 4, 5, 5, 5, 10, 5, 5, 5, 5, 5, 8, 8, 11, 3, 8, 8, 3, 3, 3, 3, 3, 3, 3, 3, 3, 3, 3, 3, 3, 3, 3, 3, 3, 3, 3, 3, 3, 3, 3, 3, 3, 3, 3, 3, 3, 3, 3, 3, 3, 6, 3, 6, 4, 4, 4, 4, 7, 3, 6, 6, 6, 3, 3, 3, 6, 6, 6, 6, 6, 6, 3, 6, 3, 4, 6, 3, 6, 3, 3, 3, 3, 3, 3, 3, 4, 5, 3, 4, 3, 3, 3, 3, 3, 3, 3, 3, 3, 3, 3, 3, 3, 3, 3, 3, 3, 3, 5, 3, 5, 3, 7, 3, 3, 3, 3, 3, 3, 3, 3, 3, 3, 3, 3, 3, 3, 3, 3, 3, 3, 3, 3, 3, 3, 3, 3, 3, 3, 3, 3, 3, 3, 3, 3, 3, 4, 4, 4, 4, 4, 4, 4, 3, 4, 6, 6, 3, 3, 6, 6, 4, 4, 5, 3, 5, 3, 5, 4, 5, 4, 4, 4, 4, 4, 4, 4, 4, 4, 4, 4, 4, 4, 4, 4, 4, 4, 4, 4, 4, 4, 4, 4, 4, 4, 4, 4, 4, 4, 4, 4, 4, 4, 4, 4, 4, 4, 4, 4, 4, 4, 4, 4, 4, 6, 6, 6, 6, 6, 6, 6, 6, 6, 6, 6, 6, 6, 6, 6, 6, 4, 4, 4, 4, 4, 4, 4, 4, 6, 6, 6, 6, 6, 6, 6, 6, 7, 7, 7, 5, 1, 5, 5, 5, 5, 5, 5, 5, 5, 5, 5, 5, 5, 5, 8, 5, 5, 5, 5, 5, 5, 5, 5, 5, 5, 5, 5, 5, 5, 5, 5, 5, 5, 5, 5, 5, 1, 5, 5, 5, 5, 5, 5, 4, 4, 4, 4, 4, 4, 4, 4, 4, 4, 4, 5, 5, 5, 10, 5, 5, 5, 5, 5, 8, 8, 11, 3, 8, 8, 3, 5, 2, 2, 2, 2, 2, 2, 2, 2, 3, 2, 2, 3, 2, 3, 2, 3, 2, 2, 2, 2, 5, 5, 1, 1, 5, 10, 7, 5, 1, 5, 1, 5, 1, 5, 10, 10, 5, 10, 7, 5, 5, 1, 5, 1, 5, 5, 1, 5, 1, 5, 1, 5, 1, 1, 1, 1, 1, 5, 5, 5, 2, 2, 2, 2])
me_cylinder_001.materials.append(mat_material_003)
me_cylinder_001.materials.append(mat_material_011)
me_cylinder_001.materials.append(mat_material_001)
me_cylinder_001.materials.append(mat_cream)
me_cylinder_001.materials.append(mat_material_002)
me_cylinder_001.materials.append(mat_material_006)
me_cylinder_001.materials.append(mat_material_004)
me_cylinder_001.materials.append(mat_material_005)
me_cylinder_001.materials.append(mat_material_008)
me_cylinder_001.materials.append(mat_material_007)
me_cylinder_001.materials.append(mat_material_010)
me_cylinder_001.materials.append(mat_material_009)
me_cylinder_001.use_remesh_preserve_volume = False
me_cylinder_001.use_remesh_preserve_attributes = False
me_cylinder_001.use_mirror_vertex_groups = False
me_cylinder_001.update()
arm_armature_001 = bpy.data.armatures.new('Armature.001')  # bones are not reproduced

# ---- objects
ob_sun_001 = bpy.data.objects.new('Sun.001', light_sun_001)
ob_sun = bpy.data.objects.new('Sun', light_sun)
ob_lamp = bpy.data.objects.new('Lamp', light_lamp)
ob_camera = bpy.data.objects.new('Camera', cam_camera)
ob_arisaka = bpy.data.objects.new('arisaka', me_cube_002)
ob_armature = bpy.data.objects.new('Armature', arm_armature_001)
ob_badan = bpy.data.objects.new('badan ', me_cylinder_001)

# ---- transforms, parenting, visibility, modifiers, constraints
ob_sun_001.location = (-1.302, -26.36, 6.991)
ob_sun_001.rotation_euler = (1.571, -0.0, 0.0)
ob_sun_001.lineart.crease_threshold = 0.0
ob_sun.location = (-1.302, 12.7, 5.042)
ob_sun.rotation_euler = (-1.571, -0.0, 0.0)
ob_sun.lineart.crease_threshold = 0.0
ob_lamp.location = (1.193, 2.772, 15.02)
ob_lamp.rotation_euler = (0.6503, 0.05522, 1.866)
ob_lamp.lock_rotations_4d = False
ob_lamp.empty_display_type = 'ARROWS'
ob_lamp.color = (0.0, 0.0, 0.0, 0.0)
ob_lamp.lineart.crease_threshold = 0.0
ob_camera.location = (7.481, -6.508, 5.344)
ob_camera.rotation_euler = (1.109, 0.0, 0.8149)
ob_camera.lock_rotations_4d = False
ob_camera.empty_display_type = 'ARROWS'
ob_camera.color = (0.0, 0.0, 0.0, 0.0)
ob_camera.display_type = 'WIRE'
ob_camera.lineart.crease_threshold = 0.0
ob_arisaka.location = (-0.1642, -1.714, 7.144)
ob_arisaka.rotation_euler = (-0.1435, 0.659, -0.2911)
ob_arisaka.scale = (1.191, 1.191, 1.191)
ob_arisaka.lineart.crease_threshold = 0.0
ob_armature.location = (0.0, -0.2716, 1.769e-07)
ob_armature.scale = (0.6491, 0.6491, 0.6491)
ob_armature.display_type = 'SOLID'
ob_armature.show_in_front = True
ob_armature.lineart.crease_threshold = 0.0
ob_badan.parent = ob_armature
ob_badan.matrix_parent_inverse = Matrix(((1.541, 0.0, 0.0, 0.0), (0.0, 1.541, 0.0, 0.4184), (0.0, 0.0, 1.541, -2.725e-07), (0.0, 0.0, 0.0, 1.0)))
ob_badan.location = (-0.002206, 0.9739, -0.1439)
ob_badan.lineart.crease_threshold = 0.0
_vg = ob_badan.vertex_groups.new(name='Hat')
for _i, _w in zip([7, 8, 9, 11, 13, 14, 15, 16, 18, 19, 20, 21, 22, 23, 24, 25, 26, 27, 28, 29, 30, 31, 32, 33, 34, 35, 36, 37, 38, 39, 40, 45, 46, 47, 48, 50, 51, 52, 53, 54, 55, 56, 57, 58, 60, 61, 63, 64, 65, 66, 67, 70, 71, 72, 73, 74, 75, 76, 77, 78, 79, 80, 81, 82, 83, 84, 85, 86, 87, 88, 89, 90, 94, 95, 96, 97, 98, 99, 100, 359, 360, 361, 362, 363, 364, 365, 371, 372, 373, 374, 375, 376, 377, 378, 666, 667, 668, 669, 670, 671, 672, 673, 674, 675, 676, 677, 678, 679, 680, 681, 682, 683, 684, 685, 723], [0.6092, 0.1071, 0.09036, 0.1779, 0.3412, 0.0191, 0.2531, 0.1094, 0.6014, 0.6286, 0.464, 0.128, 0.03164, 0.4423, 0.5844, 0.0005852, 0.5561, 0.5271, 0.296, 0.2523, 0.08323, 0.04906, 0.2041, 0.1785, 0.4619, 0.434, 0.005378, 0.08663, 0.05253, 0.09356, 0.1802, 0.09115, 0.06041, 0.04279, 0.024, 0.09462, 0.06503, 0.05776, 0.01349, 0.0545, 0.01415, 0.04793, 0.06069, 0.01726, 0.6156, 0.102, 0.3315, 0.3705, 0.2286, 0.09805, 0.1207, 0.6025, 0.6319, 0.6104, 0.6312, 0.466, 0.3779, 0.1247, 0.02592, 0.5904, 0.5623, 0.535, 0.2947, 0.2507, 0.1994, 0.1763, 0.4682, 0.2507, 0.08323, 0.1247, 0.466, 0.1689, 0.05889, 0.02592, 0.0005852, 0.2947, 0.1509, 0.06951, 0.08174, 0.2523, 0.08663, 0.128, 0.3779, 0.464, 0.1569, 0.1701, 0.06164, 0.03164, 0.005378, 0.296, 0.1535, 0.06546, 0.07073, 0.0841, 0.4209, 0.6299, 0.4209, 0.4219, 0.4219, 0.6316, 0.6065, 0.38, 0.38, 0.3803, 0.6112, 0.3803, 0.3705, 0.3412, 0.2531, 0.1094, 0.1207, 0.3315, 0.2286, 0.09805, 0.2406]): _vg.add([_i], _w, 'REPLACE')
_vg = ob_badan.vertex_groups.new(name='Torso')
for _i, _w in zip([1, 2, 3, 4, 5, 6, 101, 102, 104, 105, 106, 107, 108, 109, 110, 128, 189, 194, 195, 196, 197, 277, 278, 279, 280, 281, 282, 283, 284, 285, 290, 291, 292, 293, 294, 296, 297, 298, 299, 300, 303, 304, 305, 306, 308, 309, 310, 311, 312, 313, 314, 316, 319, 324, 334, 335, 336, 337, 338, 339, 340, 341, 342, 343, 344, 345, 347, 349, 350, 351, 354, 355, 356, 358, 380, 381, 383, 384, 386, 387, 388, 389, 390, 392, 393, 394, 412, 473, 474, 483, 484, 485, 565, 566, 567, 568, 569, 570, 571, 572, 573, 574, 576, 577, 581, 582, 583, 584, 585, 586, 587, 588, 590, 591, 593, 594, 596, 597, 598, 600, 601, 602, 603, 604, 606, 607, 609, 610, 611, 612, 613, 614, 619, 624, 634, 635, 636, 637, 638, 639, 640, 641, 642, 643, 644, 645, 646, 647, 649, 651, 652, 653, 656, 657, 658, 659, 660, 661, 663, 664, 665, 687, 688, 689, 690, 695, 696, 697, 698, 699, 700, 701, 702, 703, 704, 705, 706, 707, 708, 709, 710, 711, 712, 713, 714, 715, 716, 717, 718, 719, 720, 721, 722], [1.469, 3.491, 0.3291, 0.3848, 0.05094, 0.3055, 0.003661, 0.01487, 0.01339, 0.06512, 0.07398, 0.3844, 0.2803, 0.4749, 0.2161, 0.2906, 0.0002146, 0.007206, 0.03893, 0.24, 0.4259, 0.1591, 0.1258, 0.2404, 0.2152, 0.1122, 0.2005, 0.175, 0.1361, 0.2221, 0.08957, 0.08576, 0.7981, 0.4082, 0.599, 0.7168, 0.8095, 2.449, 0.2004, 0.1081, 0.4653, 0.8167, 0.8913, 0.1094, 0.6384, 0.4293, 0.701, 0.2995, 0.3049, 0.6698, 0.5309, 0.01485, 0.07538, 0.001654, 0.5717, 0.5414, 0.5108, 0.4324, 0.378, 0.3364, 0.324, 0.3889, 0.4488, 0.5313, 0.5514, 0.5703, 0.4924, 0.9019, 2.385, 0.4933, 0.02445, 0.2661, 0.3185, 0.2454, 0.01559, 0.09469, 0.01663, 0.151, 0.005916, 0.06206, 0.1188, 0.3103, 0.1257, 0.6339, 0.4175, 0.1723, 0.1792, 0.0396, 0.05679, 0.03337, 0.1827, 0.3593, 0.1419, 0.07684, 0.2518, 0.5242, 0.2213, 0.1706, 0.08628, 0.1819, 0.1271, 0.1102, 0.2391, 0.171, 0.04253, 0.1386, 0.3569, 0.04943, 0.697, 0.2852, 0.3508, 5.951, 0.1066, 0.864, 0.5588, 0.725, 2.095, 0.1003, 0.07561, 0.07122, 0.1491, 0.748, 0.6994, 0.08757, 0.5645, 0.2986, 0.8782, 0.6499, 0.2428, 0.2423, 0.6072, 0.4235, 0.04941, 0.0004333, 0.6564, 0.5222, 0.4805, 0.4391, 0.3332, 0.2568, 0.2425, 0.2327, 0.2709, 0.3501, 0.461, 0.6674, 0.4892, 0.5166, 0.2731, 0.711, 2.051, 0.2589, 0.8394, 0.1206, 4.213, 4.765, 0.3001, 0.3249, 0.002179, 0.2794, 0.4775, 3.796, 4.171, 1.553, 3.833, 0.03907, 0.01459, 0.05812, 0.02643, 0.3113, 0.3076, 0.2916, 0.04018, 0.03933, 0.4669, 0.0743, 0.7618, 0.7226, 0.1033, 0.09556, 0.8344, 0.7962, 0.7648, 0.2163, 0.4778, 0.8155, 0.7953, 0.7948, 0.4436, 0.5356, 0.6193, 0.5689, 0.6551]): _vg.add([_i], _w, 'REPLACE')
_vg = ob_badan.vertex_groups.new(name='Chest')
for _i, _w in zip([1, 2, 3, 4, 5, 6, 17, 22, 68, 69, 92, 93, 103, 106, 108, 110, 124, 126, 128, 189, 190, 191, 192, 193, 196, 278, 280, 283, 284, 285, 286, 287, 289, 290, 291, 292, 294, 295, 296, 297, 300, 301, 302, 303, 304, 306, 307, 308, 309, 310, 311, 312, 313, 314, 315, 334, 335, 336, 337, 338, 339, 340, 341, 342, 343, 344, 345, 346, 347, 348, 351, 352, 353, 354, 355, 356, 357, 358, 366, 367, 368, 369, 370, 371, 372, 376, 377, 382, 384, 385, 388, 389, 390, 391, 394, 408, 410, 412, 473, 474, 475, 476, 477, 478, 479, 480, 481, 484, 566, 567, 570, 573, 574, 575, 576, 577, 578, 582, 583, 585, 587, 589, 590, 591, 592, 593, 594, 595, 598, 599, 600, 601, 602, 604, 605, 606, 607, 608, 610, 611, 612, 613, 614, 615, 634, 635, 636, 637, 638, 639, 640, 641, 642, 643, 644, 645, 646, 647, 648, 649, 650, 653, 654, 655, 657, 660, 661, 662, 663, 664, 665, 686, 689, 693, 694, 695, 696, 697, 698, 699, 700, 701, 702, 703, 704, 705, 706, 707, 708, 709, 710, 711, 712, 713, 714, 715, 716, 717, 718, 719, 720, 721, 722], [0.4143, 1.744, 0.03797, 0.9047, 0.01887, 0.9958, 0.05285, 0.007533, 0.007404, 0.05183, 0.007404, 0.00531, 0.2999, 0.407, 0.03098, 0.1818, 0.08425, 0.104, 0.005553, 0.1654, 0.3796, 0.07061, 0.09971, 0.02202, 0.1197, 0.004736, 0.1565, 0.07736, 0.297, 0.1681, 0.2318, 0.001042, 0.07153, 0.4014, 0.09047, 0.04314, 0.2346, 2.095, 0.08435, 0.04581, 0.2356, 0.3014, 0.2675, 0.4198, 0.05782, 0.4952, 0.09233, 0.06554, 0.1687, 0.04619, 0.1708, 0.1446, 0.05612, 0.1067, 0.08568, 0.0263, 0.03409, 0.04555, 0.06816, 0.09052, 0.1122, 0.1075, 0.0988, 0.07251, 0.04921, 0.03935, 0.03057, 0.9559, 0.2967, 1.138, 0.2988, 0.9432, 1.079, 0.365, 0.3688, 0.3728, 0.4469, 0.3781, 0.05183, 0.07491, 0.08462, 0.05285, 0.07846, 0.009217, 0.007533, 0.01323, 0.01368, 0.5028, 0.5072, 0.1377, 0.2474, 0.00639, 0.05785, 0.5382, 0.1948, 0.2019, 0.1424, 0.03793, 0.3663, 0.4443, 0.4305, 0.3223, 0.3014, 0.1938, 0.1249, 0.1254, 0.1779, 0.141, 0.02912, 0.1696, 0.1669, 0.09258, 0.3076, 0.4733, 0.1951, 0.1801, 0.05066, 0.2229, 0.3732, 0.07093, 0.4047, 4.218, 0.6467, 0.05874, 2.284, 0.1571, 0.05713, 0.5277, 0.06477, 0.1179, 0.06441, 0.6619, 0.05184, 0.1521, 0.1111, 0.09338, 0.242, 0.7026, 0.06548, 0.1991, 0.171, 0.07849, 0.1561, 0.0512, 0.005853, 0.05075, 0.05785, 0.06716, 0.09741, 0.1261, 0.1461, 0.1394, 0.1378, 0.1038, 0.06958, 0.006516, 0.06168, 0.0544, 1.195, 0.4603, 1.413, 0.4763, 1.181, 1.367, 0.1625, 0.276, 0.3453, 0.1066, 0.6021, 0.2807, 0.3646, 0.02662, 0.4164, 0.01281, 0.03679, 0.05795, 0.05338, 0.1368, 0.1203, 0.5391, 0.5414, 0.1766, 0.8907, 0.9033, 0.4126, 0.8703, 0.04822, 0.05373, 0.5626, 0.3601, 0.05816, 0.04679, 0.04911, 0.5615, 0.3585, 0.05579, 0.07104, 0.05561, 0.3826, 0.2099, 0.09609, 0.2229, 0.09178]): _vg.add([_i], _w, 'REPLACE')
_vg = ob_badan.vertex_groups.new(name='Neck')
for _i, _w in zip([2, 10, 12, 17, 21, 22, 25, 36, 37, 38, 41, 43, 62, 68, 69, 77, 90, 91, 92, 93, 94, 95, 96, 99, 100, 103, 106, 124, 126, 189, 190, 191, 192, 193, 286, 290, 301, 302, 307, 315, 354, 355, 356, 357, 358, 360, 361, 364, 365, 366, 367, 368, 369, 370, 371, 372, 373, 375, 376, 377, 378, 382, 384, 385, 388, 408, 410, 473, 474, 475, 476, 477, 478, 479, 480, 481, 582, 583, 589, 595, 599, 605, 615, 657, 660, 661, 662, 663, 664, 686, 697, 698], [0.00209, 0.02637, 0.04032, 0.1482, 0.0008995, 0.05808, 0.03177, 0.05128, 0.004354, 0.000777, 0.05367, 0.05389, 0.007907, 0.1392, 0.1299, 0.04833, 0.004482, 0.1468, 0.1392, 0.1771, 0.05604, 0.04833, 0.03177, 0.0722, 0.04783, 0.1916, 0.2198, 0.593, 0.3111, 0.5915, 0.447, 0.6675, 0.5113, 0.6617, 0.07837, 0.1724, 0.1596, 0.05086, 0.2557, 0.1215, 0.1319, 0.08144, 0.06817, 0.08189, 0.09299, 0.004354, 0.0008995, 0.01113, 0.007054, 0.1299, 0.1436, 0.2087, 0.1482, 0.1428, 0.05768, 0.05808, 0.05128, 0.001458, 0.08228, 0.06957, 0.05002, 0.1933, 0.1251, 0.1058, 0.09292, 0.3384, 0.0889, 0.2013, 0.2679, 0.3999, 0.337, 0.2013, 0.4534, 0.2603, 0.3891, 0.3186, 0.07507, 0.05703, 0.005057, 0.1612, 0.08135, 0.06968, 0.00927, 0.05108, 0.04828, 0.05569, 0.02078, 0.09465, 0.05368, 0.004819, 0.00699, 0.01451]): _vg.add([_i], _w, 'REPLACE')
_vg = ob_badan.vertex_groups.new(name='Head')
for _i, _w in zip([7, 8, 9, 10, 11, 12, 13, 14, 15, 16, 17, 18, 19, 20, 21, 22, 23, 24, 25, 26, 27, 28, 29, 30, 31, 32, 33, 34, 35, 36, 37, 38, 39, 40, 41, 42, 43, 44, 45, 46, 47, 48, 49, 50, 51, 52, 53, 54, 55, 56, 57, 58, 59, 60, 61, 62, 63, 64, 65, 66, 67, 68, 69, 70, 71, 72, 73, 74, 75, 76, 77, 78, 79, 80, 81, 82, 83, 84, 85, 86, 87, 88, 89, 90, 91, 92, 93, 94, 95, 96, 97, 98, 99, 100, 103, 106, 124, 126, 189, 190, 191, 192, 193, 290, 307, 354, 358, 359, 360, 361, 362, 363, 364, 365, 366, 367, 368, 369, 370, 371, 372, 373, 374, 375, 376, 377, 378, 382, 384, 385, 388, 408, 410, 473, 474, 475, 476, 477, 478, 479, 480, 481, 582, 583, 595, 599, 605, 657, 660, 661, 664, 666, 667, 668, 669, 670, 671, 672, 673, 674, 675, 676, 677, 678, 679, 680, 681, 682, 683, 684, 685, 723], [0.9934, 0.9952, 0.9895, 0.9349, 0.9892, 0.939, 0.9978, 0.9796, 0.9985, 0.9983, 0.7621, 0.9957, 0.9911, 0.9802, 0.9527, 0.8889, 0.9955, 0.9896, 0.9484, 0.9948, 0.9892, 0.9765, 0.9773, 0.9741, 0.9768, 0.9955, 0.99, 0.9951, 0.9897, 0.9087, 0.9493, 0.9548, 0.9781, 0.9771, 0.9134, 0.977, 0.9176, 0.9686, 0.9956, 0.9982, 0.9953, 0.9626, 0.9657, 0.991, 0.997, 0.9907, 0.9901, 0.998, 0.9945, 0.9925, 0.9819, 0.9845, 0.9875, 0.9963, 0.9977, 0.962, 0.9987, 0.9987, 0.9994, 0.9992, 0.9991, 0.8203, 0.7985, 0.9968, 0.9933, 0.9966, 0.9926, 0.9845, 0.9822, 0.9724, 0.9395, 0.9937, 0.9975, 0.9946, 0.9852, 0.9877, 0.9982, 0.9956, 0.998, 0.9877, 0.9741, 0.9724, 0.9845, 0.9602, 0.8269, 0.8203, 0.7755, 0.928, 0.9395, 0.9484, 0.9852, 0.9688, 0.8962, 0.9339, 0.0005395, 0.04893, 0.2621, 0.04182, 0.1172, 0.06014, 0.09541, 0.3518, 0.2386, 0.028, 0.0251, 0.008836, 0.0004225, 0.9773, 0.9493, 0.9527, 0.9822, 0.9802, 0.9511, 0.9506, 0.7985, 0.7126, 0.6661, 0.7621, 0.7208, 0.8902, 0.8889, 0.9087, 0.9765, 0.9533, 0.8686, 0.878, 0.9079, 0.0416, 0.05784, 0.01832, 0.0704, 0.3155, 0.07201, 0.169, 0.1344, 0.09749, 0.1004, 0.1712, 0.2713, 0.5786, 0.3975, 0.3241, 0.05569, 0.0005096, 0.02607, 0.003986, 0.05653, 0.02437, 0.007895, 0.005123, 0.01504, 0.9812, 0.9918, 0.9812, 0.9834, 0.9834, 0.9929, 0.9904, 0.9783, 0.9783, 0.9848, 0.9935, 0.9848, 0.9987, 0.9978, 0.9985, 0.9983, 0.9991, 0.9987, 0.9994, 0.9992, 0.999]): _vg.add([_i], _w, 'REPLACE')
_vg = ob_badan.vertex_groups.new(name='Upper Arm.L')
for _i, _w in zip([1, 2, 4, 6, 103, 106, 124, 126, 189, 190, 191, 192, 193, 286, 287, 288, 289, 290, 291, 292, 293, 294, 295, 296, 297, 298, 299, 300, 301, 302, 303, 304, 305, 306, 307, 308, 309, 310, 313, 314, 315, 316, 317, 318, 319, 320, 324, 325, 331, 346, 347, 348, 349, 350, 351, 352, 353, 354, 355, 356, 357, 358, 382, 384, 474, 583, 589, 590, 592, 595, 656, 660, 661, 663, 664, 665, 687, 688, 689, 690, 699, 700, 701, 702, 703, 704, 705, 706, 707, 708, 709, 710, 711, 712, 713, 714, 715, 716, 717, 718, 719, 720, 721, 722], [0.06707, 0.02306, 0.04645, 0.04281, 0.4512, 0.2214, 0.02603, 0.528, 0.0848, 0.09906, 0.1604, 0.007343, 0.05928, 0.6521, 0.96, 0.9607, 0.891, 0.2691, 0.8026, 0.1097, 0.6548, 0.1161, 0.03445, 0.1492, 0.1047, 0.08251, 0.7515, 0.6218, 0.4834, 0.7245, 0.05621, 0.09249, 0.376, 0.3336, 0.6088, 0.02796, 0.01908, 0.009339, 0.01928, 0.03741, 0.7747, 0.853, 0.9878, 1.004, 0.8488, 0.9617, 0.9673, 0.004262, 0.05087, 0.04769, 0.1616, 0.03715, 0.371, 0.08449, 0.159, 0.0512, 0.03914, 0.414, 0.2067, 0.1287, 0.4043, 0.2031, 0.08291, 0.0573, 0.01345, 0.07936, 0.05577, 0.07069, 0.01272, 0.08593, 0.05639, 0.02471, 0.0614, 0.08457, 0.02623, 0.1035, 0.01951, 0.02116, 0.06591, 0.006355, 0.1197, 0.1184, 0.09399, 0.05998, 0.05678, 0.06243, 0.04905, 0.09112, 0.07103, 0.05867, 0.02973, 0.05789, 0.09665, 0.07742, 0.06045, 0.03604, 0.09455, 0.09978, 0.07672, 0.04862, 0.07988, 0.09059, 0.09893, 0.1121]): _vg.add([_i], _w, 'REPLACE')
_vg = ob_badan.vertex_groups.new(name='Lower Arm.L')
for _i, _w in zip([140, 159, 160, 161, 164, 172, 173, 293, 299, 316, 319, 321, 322, 323, 325, 326, 327, 329, 330, 331, 332, 333], [0.002878, 0.0995, 0.08742, 0.1946, 0.3466, 0.04233, 0.05102, 0.01176, 0.01475, 0.1121, 0.08984, 0.9599, 0.538, 0.9484, 0.9679, 0.001326, 0.9879, 0.9879, 0.6144, 0.9368, 0.08447, 0.1127]): _vg.add([_i], _w, 'REPLACE')
_vg = ob_badan.vertex_groups.new(name='Hand.L')
for _i, _w in zip([135, 136, 137, 138, 140, 143, 144, 159, 160, 161, 162, 163, 164, 167, 168, 172, 173, 322, 323, 326, 328, 330, 332, 333], [0.8781, 0.1351, 0.1772, 0.1503, 0.09553, 0.004402, 0.002911, 0.8171, 0.5653, 0.5898, 0.9445, 0.9352, 0.4275, 0.01712, 0.04714, 0.1097, 0.1092, 0.3868, 0.01593, 0.9251, 0.9661, 0.297, 0.8772, 0.7737]): _vg.add([_i], _w, 'REPLACE')
_vg = ob_badan.vertex_groups.new(name='Fingers01.L')
for _i, _w in zip([135, 137, 138, 140, 141, 142, 143, 144, 145, 146, 148, 149, 150, 151, 152, 159, 161, 163, 167, 169, 170, 171, 172, 174, 176, 177, 178, 186], [0.06333, 0.7678, 0.7071, 0.2173, 0.9753, 0.5842, 0.8765, 0.8206, 0.4679, 0.7838, 0.07009, 0.04154, 0.1085, 0.09856, 0.0164, 0.03043, 0.008617, 0.02667, 0.1131, 0.2924, 0.2993, 0.5445, 0.02943, 0.02165, 0.06439, 0.05201, 0.1392, 0.01503]): _vg.add([_i], _w, 'REPLACE')
_vg = ob_badan.vertex_groups.new(name='Fingers02.L')
for _i, _w in zip([142, 143, 144, 145, 146, 147, 148, 149, 150, 151, 152, 153, 154, 155, 156, 157, 158, 169, 170, 171], [0.09087, 0.08044, 0.1192, 0.1305, 0.1218, 0.975, 0.8987, 0.9512, 0.8822, 0.8397, 0.9607, 0.9928, 0.9765, 0.9923, 0.9874, 0.9719, 0.9931, 0.04626, 0.06628, 0.06705]): _vg.add([_i], _w, 'REPLACE')
_vg = ob_badan.vertex_groups.new(name='Thumb01.L')
for _i, _w in zip([135, 136, 137, 138, 139, 140, 142, 144, 145, 146, 151, 159, 160, 161, 162, 164, 165, 167, 168, 169, 170, 171, 172, 173, 174, 175, 176, 177, 178, 179, 180, 187, 188, 322, 326, 330, 333], [0.0567, 0.8521, 0.02614, 0.1057, 0.08179, 0.6033, 0.1736, 0.004113, 0.151, 0.06082, 0.003035, 0.02881, 0.3343, 0.1735, 0.02491, 0.1975, 0.9442, 0.6981, 0.8805, 0.3509, 0.2216, 0.1812, 0.7321, 0.7377, 0.2286, 0.1251, 0.09384, 0.07145, 0.09638, 0.4542, 0.2122, 0.08708, 0.0007439, 0.06097, 0.03329, 0.07586, 0.1074]): _vg.add([_i], _w, 'REPLACE')
_vg = ob_badan.vertex_groups.new(name='Thumb02.L')
for _i, _w in zip([139, 140, 142, 145, 151, 165, 166, 167, 168, 169, 170, 171, 172, 173, 174, 175, 176, 177, 178, 179, 180, 181, 182, 183, 184, 185, 186, 187, 188], [0.9108, 0.02959, 0.1575, 0.2489, 0.02047, 0.02632, 0.9715, 0.1301, 0.05557, 0.31, 0.4097, 0.1951, 0.06833, 0.09547, 0.7198, 0.8633, 0.8304, 0.8611, 0.7401, 0.4921, 0.7572, 0.9784, 0.976, 0.9713, 0.9617, 0.9749, 0.9491, 0.8968, 0.9667]): _vg.add([_i], _w, 'REPLACE')
_vg = ob_badan.vertex_groups.new(name='Upper Arm.R')
for _i, _w in zip([1, 2, 3, 4, 5, 6, 17, 295, 303, 306, 346, 348, 352, 353, 355, 356, 357, 358, 367, 369, 370, 382, 384, 385, 388, 391, 408, 410, 473, 474, 475, 476, 477, 478, 479, 480, 481, 574, 575, 578, 579, 580, 581, 582, 583, 584, 585, 586, 587, 589, 590, 591, 592, 593, 594, 595, 596, 597, 598, 599, 600, 601, 602, 603, 604, 605, 606, 607, 608, 610, 611, 612, 613, 614, 615, 616, 617, 618, 619, 620, 624, 625, 631, 635, 636, 637, 638, 639, 640, 641, 642, 643, 644, 646, 647, 648, 649, 650, 651, 652, 653, 654, 655, 656, 657, 660, 661, 662, 663, 664, 665, 686, 689, 690, 693, 694, 695, 696, 697, 698, 699, 700, 702, 703, 704, 705, 708, 709, 710, 713, 714, 716, 718], [0.02685, 0.1061, 0.6709, 0.05863, 0.8952, 0.06443, 0.01689, 0.1282, 0.002878, 0.03125, 0.05845, 0.07361, 0.05752, 0.06991, 0.03314, 0.07173, 0.01949, 0.03669, 0.06313, 0.01689, 0.04264, 0.159, 0.0942, 0.7073, 0.4456, 0.02918, 0.1125, 0.6761, 0.2052, 0.06213, 0.04749, 0.2299, 0.3129, 0.02724, 0.001172, 0.08171, 0.1688, 0.005964, 0.02121, 0.9054, 0.9773, 0.9676, 0.9254, 0.4818, 0.09072, 0.9196, 0.18, 0.7397, 0.1944, 0.2566, 0.1524, 0.03535, 0.1636, 0.2286, 0.1761, 0.1678, 0.01387, 0.8706, 0.8444, 0.7582, 0.8225, 0.1377, 0.1672, 0.4533, 0.7301, 0.7471, 0.06704, 0.06928, 0.05009, 0.05103, 0.009463, 0.01265, 0.0595, 0.07707, 0.8817, 0.9398, 0.9909, 1.014, 0.8841, 0.9748, 0.9832, 0.004621, 0.03749, 0.008452, 0.01417, 0.01982, 0.02884, 0.02427, 0.02144, 0.01679, 0.03295, 0.03726, 0.02639, 0.02045, 0.01426, 0.1344, 0.2187, 0.1271, 0.4464, 0.02679, 0.218, 0.1359, 0.1266, 0.02406, 0.6077, 0.2939, 0.1693, 0.8214, 0.1702, 0.3021, 0.001587, 0.9229, 0.02694, 0.002712, 0.9591, 0.9251, 0.8739, 0.8936, 0.7608, 0.7939, 0.02149, 0.02166, 0.05284, 0.05378, 0.002708, 0.04958, 0.2506, 0.4872, 0.01322, 0.1355, 0.09504, 0.0009444, 0.002489]): _vg.add([_i], _w, 'REPLACE')
_vg = ob_badan.vertex_groups.new(name='Lower Arm.R')
for _i, _w in zip([422, 424, 443, 444, 445, 446, 447, 448, 456, 457, 616, 619, 621, 622, 623, 625, 626, 627, 628, 629, 630, 631, 632, 633], [0.06661, 0.00988, 0.7642, 0.1244, 0.374, 0.1184, 0.2833, 0.3968, 0.05173, 0.01679, 0.05104, 0.07228, 0.9839, 0.7585, 0.9793, 0.9682, 0.3245, 0.9804, 0.886, 0.9841, 0.6804, 0.9496, 0.8792, 0.1633]): _vg.add([_i], _w, 'REPLACE')
_vg = ob_badan.vertex_groups.new(name='Hand.R')
for _i, _w in zip([419, 420, 421, 422, 424, 425, 427, 428, 443, 444, 445, 446, 447, 448, 452, 456, 457, 622, 626, 628, 630, 632, 633], [0.8582, 0.06973, 0.8633, 0.7261, 0.09162, 0.0313, 0.1084, 0.1029, 0.188, 0.7026, 0.4186, 0.8406, 0.7063, 0.3878, 0.01483, 0.05999, 0.06141, 0.1778, 0.6405, 0.1094, 0.2448, 0.09944, 0.7731]): _vg.add([_i], _w, 'REPLACE')
_vg = ob_badan.vertex_groups.new(name='Fingers01.R')
for _i, _w in zip([419, 421, 422, 424, 425, 426, 427, 428, 429, 430, 431, 432, 433, 434, 435, 451, 453, 454, 455, 458, 460, 461, 462, 468, 469, 470], [0.0652, 0.07933, 0.08647, 0.06401, 0.9145, 0.5593, 0.8094, 0.7637, 0.4729, 0.8328, 0.003122, 0.06625, 0.05194, 0.1101, 0.09408, 0.05224, 0.3135, 0.3255, 0.5548, 0.002598, 0.1092, 0.102, 0.1754, 0.0219, 0.01098, 0.05406]): _vg.add([_i], _w, 'REPLACE')
_vg = ob_badan.vertex_groups.new(name='Fingers02.R')
for _i, _w in zip([425, 426, 427, 428, 429, 430, 431, 432, 433, 434, 435, 436, 437, 438, 439, 440, 441, 442, 453, 454, 455, 460, 461, 462], [0.009491, 0.1132, 0.06607, 0.09858, 0.1419, 0.087, 0.9703, 0.9029, 0.9409, 0.8731, 0.8458, 0.9808, 0.9933, 0.9789, 0.99, 0.985, 0.9746, 0.9947, 0.06637, 0.08132, 0.0599, 0.002208, 0.0161, 0.003961]): _vg.add([_i], _w, 'REPLACE')
_vg = ob_badan.vertex_groups.new(name='Thumb01.R')
for _i, _w in zip([419, 420, 421, 422, 423, 424, 426, 429, 430, 443, 444, 445, 446, 448, 449, 451, 452, 453, 454, 455, 456, 457, 458, 460, 461, 462, 463, 464, 468, 470, 622, 630, 633], [0.06411, 0.8448, 0.01336, 0.1077, 0.07789, 0.787, 0.1318, 0.1194, 0.05125, 0.02522, 0.1014, 0.1801, 0.008378, 0.1359, 0.4962, 0.8066, 0.4907, 0.2287, 0.1722, 0.1712, 0.7798, 0.4418, 0.07624, 0.09632, 0.08076, 0.08553, 0.1072, 0.01518, 0.005969, 0.002362, 0.05249, 0.04778, 0.02657]): _vg.add([_i], _w, 'REPLACE')
_vg = ob_badan.vertex_groups.new(name='Thumb02.R')
for _i, _w in zip([420, 423, 426, 429, 435, 444, 448, 449, 450, 451, 452, 453, 454, 455, 456, 457, 458, 459, 460, 461, 462, 463, 464, 465, 466, 467, 468, 469, 470, 471, 472], [0.06819, 0.9012, 0.1933, 0.2622, 0.02747, 0.07001, 0.07646, 0.4827, 0.9518, 0.1128, 0.4679, 0.3882, 0.417, 0.2035, 0.0939, 0.462, 0.8904, 0.9978, 0.767, 0.7831, 0.7086, 0.8672, 0.96, 0.958, 0.9588, 0.9747, 0.9253, 0.9387, 0.9091, 0.9676, 0.9755]): _vg.add([_i], _w, 'REPLACE')
_vg = ob_badan.vertex_groups.new(name='Upper Leg.L')
for _i, _w in zip([1, 2, 4, 6, 101, 102, 104, 105, 107, 108, 109, 110, 111, 112, 113, 114, 119, 120, 121, 122, 123, 125, 127, 128, 129, 130, 133, 134, 194, 195, 196, 197, 198, 199, 202, 203, 277, 278, 279, 280, 281, 282, 283, 284, 285, 292, 296, 298, 308, 309, 310, 311, 312, 313, 314, 334, 335, 336, 337, 338, 339, 340, 341, 342, 343, 344, 345, 350, 381, 383, 386, 387, 389, 390, 391, 392, 393, 394, 409, 411, 412, 482, 483, 484, 485, 566, 567, 568, 569, 570, 572, 573, 574, 575, 576, 577, 588, 596, 606, 607, 608, 609, 610, 611, 612, 613, 614, 634, 635, 636, 637, 638, 639, 640, 641, 642, 643, 644, 645, 646, 647, 652, 658, 659, 687, 688, 689, 690, 706, 707, 711, 712, 717, 718, 719, 720, 721, 722], [0.03212, 0.0812, 0.008414, 0.006731, 0.9357, 0.9336, 0.6683, 0.6188, 0.5481, 0.6277, 0.4287, 0.3951, 0.05997, 0.08113, 0.06131, 0.08454, 0.8435, 0.8675, 0.9195, 0.9099, 0.9518, 0.8388, 0.8416, 0.6386, 0.07951, 0.06333, 0.9001, 0.8762, 0.8809, 0.8612, 0.4981, 0.4976, 0.04665, 0.0773, 0.8834, 0.9128, 0.8068, 0.8084, 0.6685, 0.429, 0.854, 0.7513, 0.6471, 0.2872, 0.3991, 0.001448, 0.00672, 0.05396, 0.1929, 0.2752, 0.1576, 0.3362, 0.3814, 0.1757, 0.2465, 0.2783, 0.3162, 0.3483, 0.4094, 0.4319, 0.4281, 0.4481, 0.4081, 0.3848, 0.3229, 0.3034, 0.2821, 0.05215, 0.3738, 0.4438, 0.2255, 0.2069, 0.03019, 0.0332, 0.2005, 0.1609, 0.06714, 0.1607, 0.0699, 0.06791, 0.01973, 0.05599, 0.05721, 0.1093, 0.04921, 0.01668, 0.2615, 0.212, 0.06539, 0.1554, 0.0185, 0.07861, 0.2191, 0.2134, 0.2543, 0.1676, 0.1384, 0.0444, 0.046, 0.06902, 0.171, 0.02861, 0.04466, 0.1462, 0.126, 0.04516, 0.05417, 0.1384, 0.07784, 0.06754, 0.06067, 0.05747, 0.06896, 0.08809, 0.0874, 0.06947, 0.05785, 0.0609, 0.1329, 0.0657, 0.0725, 0.04224, 0.09722, 0.1103, 0.08699, 0.09586, 0.03421, 0.08626, 0.0449, 0.09197, 0.01663, 0.05618, 0.02988, 0.05155, 0.1028, 0.1325, 0.04879, 0.08631]): _vg.add([_i], _w, 'REPLACE')
_vg = ob_badan.vertex_groups.new(name='Lower Leg.L')
for _i, _w in zip([111, 112, 113, 114, 115, 116, 117, 118, 119, 120, 121, 122, 129, 130, 131, 132, 133, 134, 198, 199, 200, 201, 202, 203, 204, 205, 206, 207, 208, 209, 210, 211, 212, 213, 214, 215, 216, 217, 218, 219, 220, 221, 222, 224, 225, 226, 227, 228, 229, 230, 231, 232, 233, 234, 235, 236, 252, 253, 254, 255, 256, 257, 258, 259, 260, 261, 262, 263, 264, 265, 266, 267, 268, 269, 270, 271, 272, 273, 274, 275, 276], [0.9394, 0.9175, 0.9369, 0.9128, 0.9738, 0.9943, 0.978, 0.9929, 0.1263, 0.1064, 0.07327, 0.07971, 0.9197, 0.9352, 0.9842, 0.9853, 0.09373, 0.1072, 0.9508, 0.9209, 0.9758, 0.993, 0.1004, 0.07633, 0.973, 0.9902, 0.9496, 0.9522, 0.9934, 0.9903, 0.9791, 0.9671, 0.1291, 0.323, 0.8156, 0.2422, 0.1766, 0.9093, 0.8917, 0.8335, 0.1602, 0.07479, 0.204, 0.01226, 0.2349, 0.3304, 0.1057, 0.01582, 0.06117, 0.4593, 0.4732, 0.1815, 0.04529, 0.06649, 0.014, 0.008523, 0.4968, 0.9936, 0.9798, 0.9821, 0.9942, 0.9852, 0.9895, 0.9939, 0.9783, 0.9972, 0.997, 0.9981, 0.998, 0.9963, 0.9981, 0.998, 0.9976, 0.8946, 0.8308, 0.9685, 0.9503, 0.9619, 0.878, 0.9773, 0.7972]): _vg.add([_i], _w, 'REPLACE')
_vg = ob_badan.vertex_groups.new(name='Upper Leg.R')
for _i, _w in zip([1, 2, 4, 6, 104, 105, 107, 108, 109, 110, 125, 127, 128, 194, 195, 196, 197, 278, 279, 280, 282, 283, 284, 285, 298, 308, 309, 310, 311, 312, 313, 314, 334, 335, 336, 337, 338, 339, 340, 341, 342, 343, 344, 345, 350, 379, 380, 381, 383, 386, 387, 389, 390, 391, 392, 393, 394, 395, 396, 397, 398, 403, 404, 405, 406, 407, 409, 411, 412, 413, 414, 417, 418, 482, 483, 484, 485, 486, 487, 490, 491, 565, 566, 567, 568, 569, 570, 571, 572, 573, 574, 575, 576, 577, 585, 587, 588, 593, 594, 596, 601, 606, 607, 608, 609, 610, 611, 612, 613, 614, 634, 635, 636, 637, 638, 639, 640, 641, 642, 643, 644, 645, 646, 647, 649, 652, 653, 658, 659, 687, 688, 689, 690, 706, 707, 711, 712, 717, 718, 719, 720, 721, 722], [0.03825, 0.09854, 0.01002, 0.008031, 0.2588, 0.2929, 0.02615, 0.02685, 0.07108, 0.1767, 0.1163, 0.1138, 0.0108, 0.06258, 0.07866, 0.116, 0.04908, 0.009422, 0.07658, 0.1718, 0.01965, 0.08204, 0.2399, 0.1825, 0.06438, 0.05099, 0.07323, 0.05099, 0.1596, 0.136, 0.05088, 0.05688, 0.08428, 0.07188, 0.0634, 0.05803, 0.06901, 0.09151, 0.09033, 0.07036, 0.05886, 0.06401, 0.0699, 0.0781, 0.06209, 0.9292, 0.9299, 0.5111, 0.4809, 0.7077, 0.7095, 0.6036, 0.754, 0.2205, 0.1838, 0.4793, 0.4378, 0.082, 0.09727, 0.05733, 0.07895, 0.8676, 0.8884, 0.8997, 0.8935, 0.9414, 0.9003, 0.9027, 0.7206, 0.1023, 0.02673, 0.8759, 0.9163, 0.8899, 0.8834, 0.533, 0.5503, 0.05736, 0.08313, 0.8836, 0.909, 0.8121, 0.8359, 0.2889, 0.2485, 0.6937, 0.4762, 0.8602, 0.7638, 0.6772, 0.3204, 0.2351, 0.2812, 0.4496, 0.02097, 0.01329, 0.168, 0.02819, 0.001706, 0.05897, 0.01198, 0.2185, 0.3093, 0.1871, 0.03807, 0.1781, 0.3702, 0.4183, 0.1989, 0.2794, 0.1553, 0.3122, 0.3544, 0.3906, 0.4644, 0.5022, 0.4779, 0.4976, 0.4712, 0.4364, 0.3626, 0.1491, 0.3405, 0.3166, 0.00257, 0.05776, 0.0006439, 0.118, 0.1339, 0.1053, 0.1161, 0.04082, 0.1047, 0.01157, 0.02411, 0.004815, 0.01626, 0.009667, 0.01839, 0.02736, 0.02983, 0.01299, 0.01888]): _vg.add([_i], _w, 'REPLACE')
_vg = ob_badan.vertex_groups.new(name='Lower Leg.R')
for _i, _w in zip([395, 396, 397, 398, 399, 400, 401, 402, 403, 404, 405, 406, 413, 414, 415, 416, 417, 418, 486, 487, 488, 489, 490, 491, 492, 493, 494, 495, 496, 497, 498, 499, 500, 501, 502, 503, 504, 505, 506, 507, 508, 509, 510, 512, 513, 514, 515, 516, 517, 518, 519, 520, 521, 522, 523, 524, 540, 541, 542, 543, 544, 545, 546, 547, 548, 549, 550, 551, 552, 553, 554, 555, 556, 557, 558, 559, 560, 561, 562, 563, 564], [0.9171, 0.9014, 0.9415, 0.9194, 0.968, 0.9895, 0.9812, 0.9944, 0.1122, 0.09183, 0.09139, 0.09574, 0.8965, 0.9612, 0.9657, 0.9925, 0.116, 0.07599, 0.9418, 0.9154, 0.9727, 0.9911, 0.1034, 0.08099, 0.9499, 0.983, 0.945, 0.9375, 0.9924, 0.993, 0.9865, 0.9746, 0.1054, 0.3435, 0.7931, 0.2484, 0.196, 0.9086, 0.9044, 0.8688, 0.1972, 0.08775, 0.21, 0.03553, 0.2381, 0.3363, 0.08764, 0.002351, 0.06432, 0.458, 0.4741, 0.1668, 0.01998, 0.08412, 0.01936, 0.0276, 0.497, 0.9953, 0.9882, 0.9764, 0.9891, 0.9775, 0.9957, 0.9926, 0.9805, 0.9978, 0.9949, 0.9983, 0.9957, 0.9946, 0.9994, 0.9972, 0.9961, 0.9094, 0.8098, 0.9762, 0.9687, 0.9471, 0.8553, 0.9752, 0.7857]): _vg.add([_i], _w, 'REPLACE')
_vg = ob_badan.vertex_groups.new(name='Foot.L')
for _i, _w in zip([115, 204, 206, 207, 211, 212, 213, 214, 215, 216, 217, 218, 219, 220, 221, 222, 223, 224, 225, 226, 227, 228, 229, 230, 231, 232, 233, 234, 235, 236, 237, 238, 239, 240, 241, 242, 243, 244, 245, 246, 247, 248, 249, 250, 251, 252, 269, 270, 271, 272, 273, 274, 276], [0.0009318, 0.002946, 0.04862, 0.04379, 0.01461, 0.8684, 0.674, 0.1838, 0.7435, 0.813, 0.09058, 0.1082, 0.1661, 0.8357, 0.9194, 0.794, 0.9829, 0.9518, 0.7645, 0.6691, 0.8928, 0.963, 0.9374, 0.5399, 0.5266, 0.8177, 0.949, 0.9189, 0.8885, 0.9037, 0.9906, 0.9231, 0.9734, 0.9595, 0.9204, 0.9788, 0.1611, 0.1946, 0.1418, 0.1894, 0.1071, 0.1485, 0.1573, 0.1305, 0.1259, 0.503, 0.1046, 0.1669, 0.01287, 0.04906, 0.02573, 0.1211, 0.199]): _vg.add([_i], _w, 'REPLACE')
_vg = ob_badan.vertex_groups.new(name='Toes.L')
for _i, _w in zip([235, 236, 238, 241, 243, 244, 245, 246, 247, 248, 249, 250, 251], [0.0795, 0.06704, 0.06665, 0.06133, 0.8343, 0.8006, 0.8566, 0.8072, 0.891, 0.848, 0.8393, 0.8679, 0.8719]): _vg.add([_i], _w, 'REPLACE')
_vg = ob_badan.vertex_groups.new(name='Foot.R')
for _i, _w in zip([399, 415, 488, 492, 494, 495, 500, 501, 502, 503, 504, 505, 506, 507, 508, 509, 510, 511, 512, 513, 514, 515, 516, 517, 518, 519, 520, 521, 522, 523, 524, 525, 526, 527, 528, 529, 530, 531, 532, 533, 534, 535, 536, 537, 538, 539, 540, 557, 558, 560, 561, 562, 564], [0.01196, 0.01657, 0.003001, 0.04804, 0.05366, 0.06106, 0.8927, 0.6516, 0.2057, 0.7358, 0.7895, 0.09123, 0.09551, 0.131, 0.7964, 0.9041, 0.7872, 0.9789, 0.9349, 0.7611, 0.6632, 0.9111, 0.9704, 0.9336, 0.5406, 0.5257, 0.8327, 0.9627, 0.8939, 0.8824, 0.8854, 0.9818, 0.9065, 0.9803, 0.9661, 0.8901, 0.9829, 0.1739, 0.2094, 0.1562, 0.2077, 0.1108, 0.1531, 0.1788, 0.1343, 0.1397, 0.5027, 0.08986, 0.1869, 0.01241, 0.05243, 0.1431, 0.2097]): _vg.add([_i], _w, 'REPLACE')
_vg = ob_badan.vertex_groups.new(name='Toes.R')
for _i, _w in zip([523, 524, 526, 529, 531, 532, 533, 534, 535, 536, 537, 538, 539], [0.08287, 0.07584, 0.07717, 0.08671, 0.8206, 0.784, 0.8414, 0.7869, 0.887, 0.8431, 0.8159, 0.8639, 0.8572]): _vg.add([_i], _w, 'REPLACE')
_vg = ob_badan.vertex_groups.new(name='Leg Control.L')
for _i, _w in zip([107, 109, 197, 277, 279, 282, 306, 308, 310, 313, 314, 357, 392, 568, 584, 585, 586, 587, 588, 590, 593, 594, 596, 597, 598, 602, 603, 604, 609, 616, 617, 618, 619, 620, 623, 624, 625, 631, 649, 650, 651, 652, 653, 654, 655, 658, 659], [0.0, 0.0, 0.0, 0.0, 0.0, 0.0, 0.0, 0.0, 0.0, 0.0, 0.0, 0.0, 0.0, 0.0, 0.0, 0.003537, 0.0, 0.0, 0.0, 0.0, 0.0248, 0.001246, 0.0, 0.0, 0.0, 0.001021, 0.0, 0.0, 0.0, 0.0, 0.002369, 0.0182, 0.0, 0.02642, 0.0, 0.1604, 0.0, 0.0, 0.0, 0.0, 0.0, 0.0, 0.0, 0.0, 0.0, 0.0, 0.0]): _vg.add([_i], _w, 'REPLACE')
_m = ob_badan.modifiers.new('Armature', 'ARMATURE')
_m = ob_badan.modifiers.new('Armature.001', 'ARMATURE')
_m = ob_badan.modifiers.new('Armature.002', 'ARMATURE')
_m.object = ob_armature

# ---- collection membership
col_collection_1.objects.link(ob_sun_001)
col_collection_1.objects.link(ob_sun)
col_collection_1.objects.link(ob_lamp)
col_collection_1.objects.link(ob_camera)
col_collection_1.objects.link(ob_arisaka)
col_collection_1.objects.link(ob_armature)
col_collection_1.objects.link(ob_badan)

# ---- scene / render settings (as saved in the file)
scene.camera = ob_camera
scene.frame_start = 1; scene.frame_end = 60; scene.frame_set(9)
scene.render.engine = 'BLENDER_EEVEE_NEXT'
scene.render.resolution_percentage = 50
scene.render.dither_intensity = 0.0
scene.cycles.use_denoising = False
scene.cycles.samples = 128
scene.cycles.sampling_pattern = 'TABULATED_SOBOL'
scene.cycles.use_adaptive_sampling = False
scene.cycles.use_light_tree = False
scene.cycles.blur_glossy = 0.0
scene.cycles.sample_clamp_indirect = 0.0
scene.view_settings.view_transform = 'Standard'
bpy.context.view_layer.update()
